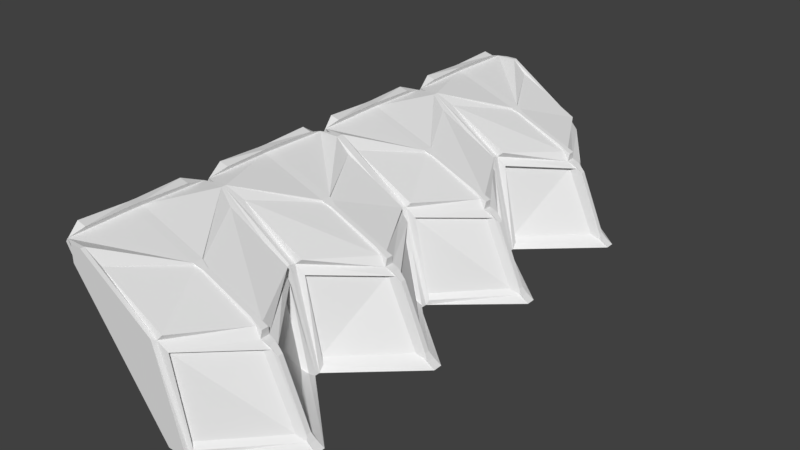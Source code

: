 # Source: 1st_wall_Kashyyyk.blend  (saved by Blender 2.78.0; exported with 4.5.12 LTS)
import bpy
from mathutils import Matrix  # noqa: F401  (used for matrix-valued properties, if any)

bpy.ops.wm.read_factory_settings(use_empty=True)
scene = bpy.context.scene
scene.name = 'Scene'

# ---- collections
col_collection_1 = bpy.data.collections.new('Collection 1'); scene.collection.children.link(col_collection_1)

# ---- materials (node trees are filled in below, after node groups)
mat_wall_002 = bpy.data.materials.new('Wall.002')
mat_wall_002.alpha_threshold = 0.0
mat_wall_002.use_transparent_shadow = False
mat_wall_002.roughness = 0.5

# ---- material node trees

# ---- world
world_world = bpy.data.worlds.new('World'); scene.world = world_world
world_world.color = (0.05088, 0.05088, 0.05088)
world_world.use_sun_shadow = False
world_world.sun_shadow_jitter_overblur = 0.0
world_world.cycles.sampling_method = 'MANUAL'

# ---- meshes
me_cube = bpy.data.meshes.new('Cube')
me_cube.from_pydata([(2.092, -3.308, -0.848), (2.572, -3.308, -1.874), (1.407, -2.428, -0.697), (1.66, -2.428, -1.874), (1.484, -4.355, -0.707), (1.731, -4.355, -1.861), (2.107, -3.466, -0.8551), (2.577, -3.466, -1.861), (-0.2584, -4.186, 0.3709), (-0.2575, -3.45, 0.343), (-0.2575, -3.303, 0.343), (-0.2584, -2.588, 0.3709), (-0.1109, -4.186, 0.3332), (-0.1099, -3.45, 0.3557), (-0.1099, -3.303, 0.3557), (-0.1109, -2.589, 0.3332), (-0.1849, -4.427, 0.2044), (-0.184, -3.45, 0.2269), (-0.184, -3.303, 0.2269), (-0.03589, -4.427, -0.05435), (-0.1849, -2.283, 0.2044), (0.7211, -3.45, -0.2571), (0.7211, -3.303, -0.2571), (-0.03588, -2.283, -0.05435), (1.072, -3.337, -0.1799), (1.866, -3.337, -0.5204), (1.072, -3.412, -0.1799), (1.866, -3.412, -0.5204), (0.9503, -3.323, -0.1471), (0.4312, -2.367, 0.08601), (1.96, -3.323, -0.605), (1.441, -2.367, -0.452), (0.9503, -3.425, -0.1471), (1.96, -3.425, -0.605), (1.441, -4.392, -0.4743), (0.4312, -4.392, 0.06375), (2.3, -3.413, -0.8909), (2.712, -3.413, -1.838), (2.3, -3.336, -0.8909), (2.712, -3.336, -1.838), (1.53, -4.395, -0.6709), (1.802, -4.395, -1.934), (2.213, -3.422, -0.8329), (2.727, -3.422, -1.934), (2.213, -3.327, -0.8329), (2.727, -3.327, -1.934), (1.478, -2.382, -0.6708), (1.749, -2.382, -1.934), (2.174, -3.437, -0.7806), (2.781, -3.437, -1.928), (2.174, -3.316, -0.7806), (2.781, -3.316, -1.928), (1.009, -3.323, -0.1447), (2.065, -3.323, -0.618), (1.009, -3.43, -0.1447), (2.065, -3.43, -0.618), (0.0, -4.485, 0.2587), (0.1825, -4.485, 0.2587), (-0.149, -4.427, 0.2587), (0.1825, -4.427, 0.2587), (-0.1481, -3.45, 0.2812), (0.9339, -3.45, -0.1083), (-0.1481, -3.303, 0.2812), (0.9339, -3.303, -0.1083), (-0.149, -2.283, 0.2587), (3.099e-06, -2.242, 0.2587), (0.1825, -2.283, 0.2587), (0.1825, -2.242, 0.2587), (0.0, -4.485, -2.384e-07), (1.347, -4.485, -0.5236), (1.456, -4.485, -2.011), (1.767, -4.485, -2.011), (7.153e-07, -4.427, -2.384e-07), (1.382, -4.427, -0.5458), (1.456, -4.427, -2.011), (1.767, -4.427, -2.011), (0.8073, -3.45, -0.2511), (2.051, -3.45, -0.7405), (2.263, -3.45, -2.019), (2.896, -3.45, -2.011), (0.8073, -3.303, -0.2511), (2.051, -3.303, -0.7405), (2.263, -3.303, -2.019), (2.896, -3.303, -2.011), (3.099e-06, -2.242, 0.0), (2.861e-06, -2.283, 0.0), (1.347, -2.343, -0.5352), (1.347, -2.242, -0.5066), (1.456, -2.242, -2.011), (1.456, -2.283, -2.011), (1.767, -2.283, -2.011), (1.767, -2.242, -2.011), (2.092, -1.177, -0.848), (2.572, -1.177, -1.874), (1.407, -2.057, -0.697), (1.66, -2.057, -1.874), (1.484, -0.1292, -0.707), (1.731, -0.1292, -1.861), (2.107, -1.018, -0.8551), (2.577, -1.018, -1.861), (-0.2584, -0.2983, 0.3709), (-0.2575, -1.034, 0.343), (-0.2575, -1.182, 0.343), (-0.2584, -1.896, 0.3709), (-0.1109, -0.2981, 0.3332), (-0.1099, -1.034, 0.3557), (-0.1099, -1.182, 0.3557), (-0.1109, -1.896, 0.3332), (-0.1849, -0.05793, 0.2044), (-0.184, -1.034, 0.2269), (-0.184, -1.182, 0.2269), (-0.03589, -0.05793, -0.05435), (-0.1849, -2.201, 0.2044), (0.7211, -1.034, -0.2571), (0.7211, -1.182, -0.2571), (-0.03588, -2.201, -0.05435), (1.072, -1.147, -0.1799), (1.866, -1.147, -0.5204), (1.072, -1.073, -0.1799), (1.866, -1.073, -0.5204), (0.9503, -1.161, -0.1471), (0.4312, -2.117, 0.08601), (1.96, -1.161, -0.605), (1.441, -2.117, -0.452), (0.9503, -1.059, -0.1471), (1.96, -1.059, -0.605), (1.441, -0.09295, -0.4743), (0.4312, -0.09295, 0.06375), (2.3, -1.071, -0.8909), (2.712, -1.071, -1.838), (2.3, -1.149, -0.8909), (2.712, -1.149, -1.838), (1.53, -0.08927, -0.6709), (1.802, -0.08927, -1.934), (2.213, -1.062, -0.8329), (2.727, -1.062, -1.934), (2.213, -1.158, -0.8329), (2.727, -1.158, -1.934), (1.478, -2.102, -0.6708), (1.749, -2.102, -1.934), (2.174, -1.048, -0.7806), (2.781, -1.048, -1.928), (2.174, -1.168, -0.7806), (2.781, -1.168, -1.928), (1.009, -1.162, -0.1447), (2.065, -1.162, -0.618), (1.009, -1.054, -0.1447), (2.065, -1.054, -0.618), (0.0, 0.0, 0.2587), (0.1825, 0.0, 0.2587), (-0.149, -0.0578, 0.2587), (0.1825, -0.0578, 0.2587), (-0.1481, -1.034, 0.2812), (0.9339, -1.034, -0.1083), (-0.1481, -1.182, 0.2812), (0.9339, -1.182, -0.1083), (-0.149, -2.201, 0.2587), (0.1825, -2.201, 0.2587), (0.0, 0.0, -2.384e-07), (1.347, 0.0, -0.5236), (1.456, 0.0, -2.011), (1.767, 0.0, -2.011), (7.153e-07, -0.0578, -2.384e-07), (1.382, -0.0578, -0.5458), (1.456, -0.0578, -2.011), (1.767, -0.0578, -2.011), (0.8073, -1.034, -0.2511), (2.051, -1.034, -0.7405), (2.263, -1.034, -2.019), (2.896, -1.034, -2.011), (0.8073, -1.182, -0.2511), (2.051, -1.182, -0.7405), (2.263, -1.182, -2.019), (2.896, -1.182, -2.011), (2.861e-06, -2.201, 0.0), (1.347, -2.141, -0.5352), (1.456, -2.201, -2.011), (1.767, -2.201, -2.011), (2.092, 3.308, -0.848), (2.572, 3.308, -1.874), (1.407, 2.428, -0.697), (1.66, 2.428, -1.874), (1.484, 4.355, -0.707), (1.731, 4.355, -1.861), (2.107, 3.466, -0.8551), (2.577, 3.466, -1.861), (-0.2584, 4.186, 0.3709), (-0.2575, 3.45, 0.343), (-0.2575, 3.303, 0.343), (-0.2584, 2.588, 0.3709), (-0.1109, 4.186, 0.3332), (-0.1099, 3.45, 0.3557), (-0.1099, 3.303, 0.3557), (-0.1109, 2.589, 0.3332), (-0.1849, 4.427, 0.2044), (-0.184, 3.45, 0.2269), (-0.184, 3.303, 0.2269), (-0.03589, 4.427, -0.05435), (-0.1849, 2.283, 0.2044), (0.7211, 3.45, -0.2571), (0.7211, 3.303, -0.2571), (-0.03588, 2.283, -0.05435), (1.072, 3.337, -0.1799), (1.866, 3.337, -0.5204), (1.072, 3.412, -0.1799), (1.866, 3.412, -0.5204), (0.9503, 3.323, -0.1471), (0.4312, 2.367, 0.08601), (1.96, 3.323, -0.605), (1.441, 2.367, -0.452), (0.9503, 3.425, -0.1471), (1.96, 3.425, -0.605), (1.441, 4.392, -0.4743), (0.4312, 4.392, 0.06375), (2.3, 3.413, -0.8909), (2.712, 3.413, -1.838), (2.3, 3.336, -0.8909), (2.712, 3.336, -1.838), (1.53, 4.395, -0.6709), (1.802, 4.395, -1.934), (2.213, 3.422, -0.8329), (2.727, 3.422, -1.934), (2.213, 3.327, -0.8329), (2.727, 3.327, -1.934), (1.478, 2.382, -0.6708), (1.749, 2.382, -1.934), (2.174, 3.437, -0.7806), (2.781, 3.437, -1.928), (2.174, 3.316, -0.7806), (2.781, 3.316, -1.928), (1.009, 3.323, -0.1447), (2.065, 3.323, -0.618), (1.009, 3.43, -0.1447), (2.065, 3.43, -0.618), (0.0, 4.485, 0.2587), (0.1825, 4.485, 0.2587), (-0.149, 4.427, 0.2587), (0.1825, 4.427, 0.2587), (-0.1481, 3.45, 0.2812), (0.9339, 3.45, -0.1083), (-0.1481, 3.303, 0.2812), (0.9339, 3.303, -0.1083), (-0.149, 2.283, 0.2587), (3.099e-06, 2.242, 0.2587), (0.1825, 2.283, 0.2587), (0.1825, 2.242, 0.2587), (0.0, 4.485, -2.384e-07), (1.347, 4.485, -0.5236), (1.456, 4.485, -2.011), (1.767, 4.485, -2.011), (7.153e-07, 4.427, -2.384e-07), (1.382, 4.427, -0.5458), (1.456, 4.427, -2.011), (1.767, 4.427, -2.011), (0.8073, 3.45, -0.2511), (2.051, 3.45, -0.7405), (2.263, 3.45, -2.019), (2.896, 3.45, -2.011), (0.8073, 3.303, -0.2511), (2.051, 3.303, -0.7405), (2.263, 3.303, -2.019), (2.896, 3.303, -2.011), (3.099e-06, 2.242, 0.0), (2.861e-06, 2.283, 0.0), (1.347, 2.343, -0.5352), (1.347, 2.242, -0.5066), (1.456, 2.242, -2.011), (1.456, 2.283, -2.011), (1.767, 2.283, -2.011), (1.767, 2.242, -2.011), (2.092, 1.177, -0.848), (2.572, 1.177, -1.874), (1.407, 2.057, -0.697), (1.66, 2.057, -1.874), (1.484, 0.1292, -0.707), (1.731, 0.1292, -1.861), (2.107, 1.018, -0.8551), (2.577, 1.018, -1.861), (-0.2584, 0.2983, 0.3709), (-0.2575, 1.034, 0.343), (-0.2575, 1.182, 0.343), (-0.2584, 1.896, 0.3709), (-0.1109, 0.2981, 0.3332), (-0.1099, 1.034, 0.3557), (-0.1099, 1.182, 0.3557), (-0.1109, 1.896, 0.3332), (-0.1849, 0.05793, 0.2044), (-0.184, 1.034, 0.2269), (-0.184, 1.182, 0.2269), (-0.03589, 0.05793, -0.05435), (-0.1849, 2.201, 0.2044), (0.7211, 1.034, -0.2571), (0.7211, 1.182, -0.2571), (-0.03588, 2.201, -0.05435), (1.072, 1.147, -0.1799), (1.866, 1.147, -0.5204), (1.072, 1.073, -0.1799), (1.866, 1.073, -0.5204), (0.9503, 1.161, -0.1471), (0.4312, 2.117, 0.08601), (1.96, 1.161, -0.605), (1.441, 2.117, -0.452), (0.9503, 1.059, -0.1471), (1.96, 1.059, -0.605), (1.441, 0.09295, -0.4743), (0.4312, 0.09295, 0.06375), (2.3, 1.071, -0.8909), (2.712, 1.071, -1.838), (2.3, 1.149, -0.8909), (2.712, 1.149, -1.838), (1.53, 0.08927, -0.6709), (1.802, 0.08927, -1.934), (2.213, 1.062, -0.8329), (2.727, 1.062, -1.934), (2.213, 1.158, -0.8329), (2.727, 1.158, -1.934), (1.478, 2.102, -0.6708), (1.749, 2.102, -1.934), (2.174, 1.048, -0.7806), (2.781, 1.048, -1.928), (2.174, 1.168, -0.7806), (2.781, 1.168, -1.928), (1.009, 1.162, -0.1447), (2.065, 1.162, -0.618), (1.009, 1.054, -0.1447), (2.065, 1.054, -0.618), (-0.149, 0.0578, 0.2587), (0.1825, 0.0578, 0.2587), (-0.1481, 1.034, 0.2812), (0.9339, 1.034, -0.1083), (-0.1481, 1.182, 0.2812), (0.9339, 1.182, -0.1083), (-0.149, 2.201, 0.2587), (0.1825, 2.201, 0.2587), (7.153e-07, 0.0578, -2.384e-07), (1.382, 0.0578, -0.5458), (1.456, 0.0578, -2.011), (1.767, 0.0578, -2.011), (0.8073, 1.034, -0.2511), (2.051, 1.034, -0.7405), (2.263, 1.034, -2.019), (2.896, 1.034, -2.011), (0.8073, 1.182, -0.2511), (2.051, 1.182, -0.7405), (2.263, 1.182, -2.019), (2.896, 1.182, -2.011), (2.861e-06, 2.201, 0.0), (1.347, 2.141, -0.5352), (1.456, 2.201, -2.011), (1.767, 2.201, -2.011)], [], [(44, 45, 1, 0), (45, 47, 3, 1), (47, 46, 2, 3), (3, 2, 0, 1), (40, 41, 5, 4), (42, 40, 4, 6), (43, 42, 6, 7), (7, 6, 4, 5), (62, 64, 15, 14), (17, 16, 8, 9), (60, 62, 14, 13), (16, 58, 12, 8), (64, 20, 11, 15), (14, 15, 11, 10), (13, 14, 10, 9), (12, 13, 9, 8), (20, 18, 10, 11), (85, 80, 22, 23), (58, 60, 13, 12), (64, 85, 23, 20), (76, 72, 19, 21), (22, 21, 17, 18), (21, 19, 16, 17), (23, 22, 18, 20), (53, 81, 30, 25), (59, 73, 34, 35), (86, 66, 29, 31), (63, 52, 24, 28), (81, 86, 31, 30), (52, 54, 26, 24), (61, 59, 35, 32), (30, 28, 24, 25), (27, 25, 24, 26), (30, 31, 29, 28), (34, 33, 32, 35), (32, 33, 27, 26), (75, 79, 43, 41), (83, 90, 47, 45), (50, 48, 36, 38), (79, 49, 37, 43), (86, 81, 44, 46), (73, 75, 41, 40), (51, 83, 45, 39), (42, 43, 37, 36), (45, 44, 38, 39), (39, 38, 36, 37), (41, 43, 7, 5), (46, 44, 0, 2), (81, 50, 38, 44), (81, 77, 48, 50), (90, 86, 46, 47), (49, 51, 39, 37), (77, 81, 53, 55), (77, 55, 27, 33), (63, 61, 54, 52), (55, 53, 25, 27), (80, 76, 21, 22), (69, 73, 59, 57), (72, 68, 56, 58), (72, 58, 16, 19), (73, 77, 33, 34), (87, 84, 65, 67), (18, 17, 9, 10), (61, 60, 58, 59), (59, 58, 56, 57), (66, 64, 62, 63), (63, 62, 60, 61), (67, 65, 64, 66), (74, 75, 71, 70), (72, 74, 70, 68), (75, 73, 69, 71), (71, 69, 68, 70), (77, 73, 40, 42), (84, 85, 64, 65), (78, 79, 75, 74), (66, 63, 28, 29), (82, 83, 79, 78), (80, 82, 78, 76), (79, 83, 51, 49), (76, 78, 74, 72), (85, 89, 82, 80), (86, 87, 67, 66), (89, 90, 83, 82), (54, 61, 32, 26), (87, 91, 88, 84), (89, 85, 84, 88), (48, 77, 42, 36), (91, 87, 86, 90), (68, 69, 57, 56), (91, 90, 89, 88), (136, 92, 93, 137), (137, 93, 95, 139), (139, 95, 94, 138), (95, 93, 92, 94), (132, 96, 97, 133), (134, 98, 96, 132), (135, 99, 98, 134), (99, 97, 96, 98), (154, 106, 107, 156), (109, 101, 100, 108), (152, 105, 106, 154), (108, 100, 104, 150), (156, 107, 103, 112), (106, 102, 103, 107), (105, 101, 102, 106), (104, 100, 101, 105), (112, 103, 102, 110), (174, 115, 114, 170), (150, 104, 105, 152), (156, 112, 115, 174), (166, 113, 111, 162), (114, 110, 109, 113), (113, 109, 108, 111), (115, 112, 110, 114), (145, 117, 122, 171), (151, 127, 126, 163), (175, 123, 121, 157), (155, 120, 116, 144), (171, 122, 123, 175), (144, 116, 118, 146), (153, 124, 127, 151), (122, 117, 116, 120), (119, 118, 116, 117), (122, 120, 121, 123), (126, 127, 124, 125), (124, 118, 119, 125), (165, 133, 135, 169), (173, 137, 139, 177), (142, 130, 128, 140), (169, 135, 129, 141), (175, 138, 136, 171), (163, 132, 133, 165), (143, 131, 137, 173), (134, 128, 129, 135), (137, 131, 130, 136), (131, 129, 128, 130), (133, 97, 99, 135), (138, 94, 92, 136), (171, 136, 130, 142), (171, 142, 140, 167), (177, 139, 138, 175), (141, 129, 131, 143), (167, 147, 145, 171), (167, 125, 119, 147), (155, 144, 146, 153), (147, 119, 117, 145), (170, 114, 113, 166), (159, 149, 151, 163), (162, 150, 148, 158), (162, 111, 108, 150), (163, 126, 125, 167), (110, 102, 101, 109), (153, 151, 150, 152), (151, 149, 148, 150), (157, 155, 154, 156), (155, 153, 152, 154), (67, 157, 156, 65), (164, 160, 161, 165), (162, 158, 160, 164), (165, 161, 159, 163), (161, 160, 158, 159), (167, 134, 132, 163), (84, 65, 156, 174), (168, 164, 165, 169), (157, 121, 120, 155), (172, 168, 169, 173), (170, 166, 168, 172), (169, 141, 143, 173), (166, 162, 164, 168), (174, 170, 172, 176), (175, 157, 67, 87), (176, 172, 173, 177), (146, 118, 124, 153), (176, 88, 84, 174), (140, 128, 134, 167), (91, 177, 175, 87), (158, 148, 149, 159), (91, 88, 176, 177), (222, 178, 179, 223), (223, 179, 181, 225), (225, 181, 180, 224), (181, 179, 178, 180), (218, 182, 183, 219), (220, 184, 182, 218), (221, 185, 184, 220), (185, 183, 182, 184), (240, 192, 193, 242), (195, 187, 186, 194), (238, 191, 192, 240), (194, 186, 190, 236), (242, 193, 189, 198), (192, 188, 189, 193), (191, 187, 188, 192), (190, 186, 187, 191), (198, 189, 188, 196), (263, 201, 200, 258), (236, 190, 191, 238), (242, 198, 201, 263), (254, 199, 197, 250), (200, 196, 195, 199), (199, 195, 194, 197), (201, 198, 196, 200), (231, 203, 208, 259), (237, 213, 212, 251), (264, 209, 207, 244), (241, 206, 202, 230), (259, 208, 209, 264), (230, 202, 204, 232), (239, 210, 213, 237), (208, 203, 202, 206), (205, 204, 202, 203), (208, 206, 207, 209), (212, 213, 210, 211), (210, 204, 205, 211), (253, 219, 221, 257), (261, 223, 225, 268), (228, 216, 214, 226), (257, 221, 215, 227), (264, 224, 222, 259), (251, 218, 219, 253), (229, 217, 223, 261), (220, 214, 215, 221), (223, 217, 216, 222), (217, 215, 214, 216), (219, 183, 185, 221), (224, 180, 178, 222), (259, 222, 216, 228), (259, 228, 226, 255), (268, 225, 224, 264), (227, 215, 217, 229), (255, 233, 231, 259), (255, 211, 205, 233), (241, 230, 232, 239), (233, 205, 203, 231), (258, 200, 199, 254), (247, 235, 237, 251), (250, 236, 234, 246), (250, 197, 194, 236), (251, 212, 211, 255), (265, 245, 243, 262), (196, 188, 187, 195), (239, 237, 236, 238), (237, 235, 234, 236), (244, 241, 240, 242), (241, 239, 238, 240), (245, 244, 242, 243), (252, 248, 249, 253), (250, 246, 248, 252), (253, 249, 247, 251), (249, 248, 246, 247), (255, 220, 218, 251), (262, 243, 242, 263), (256, 252, 253, 257), (244, 207, 206, 241), (260, 256, 257, 261), (258, 254, 256, 260), (257, 227, 229, 261), (254, 250, 252, 256), (263, 258, 260, 267), (264, 244, 245, 265), (267, 260, 261, 268), (232, 204, 210, 239), (265, 262, 266, 269), (267, 266, 262, 263), (226, 214, 220, 255), (269, 268, 264, 265), (246, 234, 235, 247), (269, 266, 267, 268), (314, 315, 271, 270), (315, 317, 273, 271), (317, 316, 272, 273), (273, 272, 270, 271), (310, 311, 275, 274), (312, 310, 274, 276), (313, 312, 276, 277), (277, 276, 274, 275), (330, 332, 285, 284), (287, 286, 278, 279), (328, 330, 284, 283), (286, 326, 282, 278), (332, 290, 281, 285), (284, 285, 281, 280), (283, 284, 280, 279), (282, 283, 279, 278), (290, 288, 280, 281), (346, 342, 292, 293), (326, 328, 283, 282), (332, 346, 293, 290), (338, 334, 289, 291), (292, 291, 287, 288), (291, 289, 286, 287), (293, 292, 288, 290), (323, 343, 300, 295), (327, 335, 304, 305), (347, 333, 299, 301), (331, 322, 294, 298), (343, 347, 301, 300), (322, 324, 296, 294), (329, 327, 305, 302), (300, 298, 294, 295), (297, 295, 294, 296), (300, 301, 299, 298), (304, 303, 302, 305), (302, 303, 297, 296), (337, 341, 313, 311), (345, 349, 317, 315), (320, 318, 306, 308), (341, 319, 307, 313), (347, 343, 314, 316), (335, 337, 311, 310), (321, 345, 315, 309), (312, 313, 307, 306), (315, 314, 308, 309), (309, 308, 306, 307), (311, 313, 277, 275), (316, 314, 270, 272), (343, 320, 308, 314), (343, 339, 318, 320), (349, 347, 316, 317), (319, 321, 309, 307), (339, 343, 323, 325), (339, 325, 297, 303), (331, 329, 324, 322), (325, 323, 295, 297), (342, 338, 291, 292), (159, 335, 327, 149), (334, 158, 148, 326), (334, 326, 286, 289), (335, 339, 303, 304), (288, 287, 279, 280), (329, 328, 326, 327), (327, 326, 148, 149), (333, 332, 330, 331), (331, 330, 328, 329), (245, 243, 332, 333), (336, 337, 161, 160), (334, 336, 160, 158), (337, 335, 159, 161), (339, 335, 310, 312), (262, 346, 332, 243), (340, 341, 337, 336), (333, 331, 298, 299), (344, 345, 341, 340), (342, 344, 340, 338), (341, 345, 321, 319), (338, 340, 336, 334), (346, 348, 344, 342), (347, 265, 245, 333), (348, 349, 345, 344), (324, 329, 302, 296), (348, 346, 262, 266), (318, 339, 312, 306), (269, 265, 347, 349), (269, 349, 348, 266)])
_uv = me_cube.uv_layers.new(name='UVMap')
_uv.uv.foreach_set('vector', [0.154, 0.5348, 0.1469, 0.4822, 0.152, 0.4863, 0.1597, 0.5338, 0.1469, 0.4822, 0.2208, 0.4759, 0.2167, 0.4835, 0.152, 0.4863, 0.2208, 0.4759, 0.2184, 0.5669, 0.2122, 0.5572, 0.2167, 0.4835, 0.2167, 0.4835, 0.2122, 0.5572, 0.1597, 0.5338, 0.152, 0.4863, 0.09554, 0.5696, 0.07385, 0.4999, 0.07854, 0.5051, 0.09772, 0.5634, 0.1477, 0.5355, 0.09554, 0.5696, 0.09772, 0.5634, 0.1422, 0.5357, 0.1406, 0.4831, 0.1477, 0.5355, 0.1422, 0.5357, 0.1368, 0.4886, 0.1368, 0.4886, 0.1422, 0.5357, 0.09772, 0.5634, 0.07854, 0.5051, 0.1511, 0.6862, 0.1991, 0.6998, 0.1813, 0.6976, 0.1506, 0.691, 0.1408, 0.7079, 0.08307, 0.7015, 0.1083, 0.6988, 0.1415, 0.6993, 0.1423, 0.6856, 0.1511, 0.6862, 0.1506, 0.691, 0.1421, 0.6905, 0.08307, 0.7015, 0.08034, 0.6938, 0.1073, 0.6935, 0.1083, 0.6988, 0.1991, 0.6998, 0.1981, 0.7038, 0.1803, 0.7015, 0.1813, 0.6976, 0.1506, 0.691, 0.1813, 0.6976, 0.1803, 0.7015, 0.1502, 0.6997, 0.1421, 0.6905, 0.1506, 0.691, 0.1502, 0.6997, 0.1415, 0.6993, 0.1073, 0.6935, 0.1421, 0.6905, 0.1415, 0.6993, 0.1083, 0.6988, 0.1981, 0.7038, 0.1501, 0.7082, 0.1502, 0.6997, 0.1803, 0.7015, 0.2087, 0.7189, 0.1494, 0.7891, 0.1491, 0.7833, 0.2033, 0.7188, 0.08034, 0.6938, 0.1423, 0.6856, 0.1421, 0.6905, 0.1073, 0.6935, 0.1991, 0.6998, 0.2087, 0.7189, 0.2033, 0.7188, 0.1981, 0.7038, 0.1383, 0.7892, 0.07653, 0.7203, 0.0817, 0.7195, 0.139, 0.7829, 0.1491, 0.7833, 0.139, 0.7829, 0.1408, 0.7079, 0.1501, 0.7082, 0.139, 0.7829, 0.0817, 0.7195, 0.08307, 0.7015, 0.1408, 0.7079, 0.2033, 0.7188, 0.1491, 0.7833, 0.1501, 0.7082, 0.1981, 0.7038, 0.1538, 0.5504, 0.1571, 0.5435, 0.1558, 0.5543, 0.1539, 0.5605, 0.08538, 0.6706, 0.09276, 0.5797, 0.09841, 0.5809, 0.08931, 0.6519, 0.2238, 0.5792, 0.2134, 0.6835, 0.2109, 0.664, 0.2142, 0.5806, 0.1553, 0.6175, 0.1544, 0.6134, 0.1543, 0.6094, 0.1558, 0.6151, 0.1571, 0.5435, 0.2238, 0.5792, 0.2142, 0.5806, 0.1558, 0.5543, 0.1544, 0.6134, 0.1493, 0.6132, 0.1494, 0.6091, 0.1543, 0.6094, 0.1481, 0.617, 0.08538, 0.6706, 0.08931, 0.6519, 0.1479, 0.6147, 0.1558, 0.5543, 0.1558, 0.6151, 0.1543, 0.6094, 0.1539, 0.5605, 0.15, 0.5605, 0.1539, 0.5605, 0.1543, 0.6094, 0.1494, 0.6091, 0.1558, 0.5543, 0.2142, 0.5806, 0.2109, 0.664, 0.1558, 0.6151, 0.09841, 0.5809, 0.148, 0.5541, 0.1479, 0.6147, 0.08931, 0.6519, 0.1479, 0.6147, 0.148, 0.5541, 0.15, 0.5605, 0.1494, 0.6091, 0.06967, 0.4966, 0.1415, 0.4782, 0.1406, 0.4831, 0.07385, 0.4999, 0.1445, 0.4775, 0.2268, 0.4681, 0.2208, 0.4759, 0.1469, 0.4822, 0.1541, 0.5379, 0.1482, 0.5383, 0.1488, 0.5308, 0.1517, 0.5303, 0.1415, 0.4782, 0.1418, 0.4819, 0.1424, 0.4865, 0.1406, 0.4831, 0.2238, 0.5792, 0.1571, 0.5435, 0.154, 0.5348, 0.2184, 0.5669, 0.09276, 0.5797, 0.06967, 0.4966, 0.07385, 0.4999, 0.09554, 0.5696, 0.1454, 0.4813, 0.1445, 0.4775, 0.1469, 0.4822, 0.1462, 0.4858, 0.1477, 0.5355, 0.1406, 0.4831, 0.1424, 0.4865, 0.1488, 0.5308, 0.1469, 0.4822, 0.154, 0.5348, 0.1517, 0.5303, 0.1462, 0.4858, 0.1462, 0.4858, 0.1517, 0.5303, 0.1488, 0.5308, 0.1424, 0.4865, 0.07385, 0.4999, 0.1406, 0.4831, 0.1368, 0.4886, 0.07854, 0.5051, 0.2184, 0.5669, 0.154, 0.5348, 0.1597, 0.5338, 0.2122, 0.5572, 0.1571, 0.5435, 0.1541, 0.5379, 0.1517, 0.5303, 0.154, 0.5348, 0.1571, 0.5435, 0.1463, 0.5449, 0.1482, 0.5383, 0.1541, 0.5379, 0.2268, 0.4681, 0.2238, 0.5792, 0.2184, 0.5669, 0.2208, 0.4759, 0.1418, 0.4819, 0.1454, 0.4813, 0.1462, 0.4858, 0.1424, 0.4865, 0.1463, 0.5449, 0.1571, 0.5435, 0.1538, 0.5504, 0.1499, 0.55, 0.1463, 0.5449, 0.1499, 0.55, 0.15, 0.5605, 0.148, 0.5541, 0.1553, 0.6175, 0.1481, 0.617, 0.1493, 0.6132, 0.1544, 0.6134, 0.1499, 0.55, 0.1538, 0.5504, 0.1539, 0.5605, 0.15, 0.5605, 0.1494, 0.7891, 0.1383, 0.7892, 0.139, 0.7829, 0.1491, 0.7833, 0.08863, 0.5828, 0.09276, 0.5797, 0.08538, 0.6706, 0.08151, 0.6699, 0.05657, 0.6815, 0.05769, 0.6763, 0.07885, 0.6816, 0.08034, 0.6938, 0.07653, 0.7203, 0.08034, 0.6938, 0.08307, 0.7015, 0.0817, 0.7195, 0.09276, 0.5797, 0.1463, 0.5449, 0.148, 0.5541, 0.09841, 0.5809, 0.2215, 0.3203, 0.271, 0.395, 0.2615, 0.4081, 0.2523, 0.4014, 0.1501, 0.7082, 0.1408, 0.7079, 0.1415, 0.6993, 0.1502, 0.6997, 0.1481, 0.617, 0.1423, 0.6856, 0.08034, 0.6938, 0.08538, 0.6706, 0.08538, 0.6706, 0.08034, 0.6938, 0.07885, 0.6816, 0.08151, 0.6699, 0.2134, 0.6835, 0.1991, 0.6998, 0.1511, 0.6862, 0.1553, 0.6175, 0.1553, 0.6175, 0.1511, 0.6862, 0.1423, 0.6856, 0.1481, 0.617, 0.2162, 0.6848, 0.2072, 0.6951, 0.1991, 0.6998, 0.2134, 0.6835, 0.04611, 0.489, 0.06967, 0.4966, 0.06719, 0.4994, 0.04446, 0.4951, 0.07653, 0.7203, 0.04676, 0.91, 0.04235, 0.9093, 0.07211, 0.7196, 0.06967, 0.4966, 0.09276, 0.5797, 0.08863, 0.5828, 0.06719, 0.4994, 0.06719, 0.4994, 0.08863, 0.5828, 0.05769, 0.6763, 0.04446, 0.4951, 0.1463, 0.5449, 0.09276, 0.5797, 0.09554, 0.5696, 0.1477, 0.5355, 0.2122, 0.7181, 0.2087, 0.7189, 0.1991, 0.6998, 0.2072, 0.6951, 0.1332, 0.4555, 0.1415, 0.4782, 0.06967, 0.4966, 0.04611, 0.489, 0.2134, 0.6835, 0.1553, 0.6175, 0.1558, 0.6151, 0.2109, 0.664, 0.1417, 0.4533, 0.1445, 0.4775, 0.1415, 0.4782, 0.1332, 0.4555, 0.1494, 0.7891, 0.1495, 0.9556, 0.1385, 0.9556, 0.1383, 0.7892, 0.1415, 0.4782, 0.1445, 0.4775, 0.1454, 0.4813, 0.1418, 0.4819, 0.1383, 0.7892, 0.1385, 0.9556, 0.04676, 0.91, 0.07653, 0.7203, 0.2087, 0.7189, 0.2437, 0.9093, 0.1495, 0.9556, 0.1494, 0.7891, 0.2238, 0.5792, 0.2313, 0.5814, 0.2162, 0.6848, 0.2134, 0.6835, 0.2367, 0.4495, 0.2268, 0.4681, 0.1445, 0.4775, 0.1417, 0.4533, 0.1493, 0.6132, 0.1481, 0.617, 0.1479, 0.6147, 0.1494, 0.6091, 0.2215, 0.3203, 0.2552, 0.2292, 0.271, 0.2405, 0.271, 0.395, 0.2437, 0.9093, 0.2087, 0.7189, 0.2122, 0.7181, 0.2462, 0.9088, 0.1482, 0.5383, 0.1463, 0.5449, 0.1477, 0.5355, 0.1488, 0.5308, 0.2295, 0.4687, 0.2313, 0.5814, 0.2238, 0.5792, 0.2268, 0.4681, 0.05769, 0.6763, 0.08863, 0.5828, 0.08151, 0.6699, 0.07885, 0.6816, 0.2295, 0.4687, 0.2268, 0.4681, 0.2367, 0.4495, 0.2387, 0.4505, 0.3874, 0.5436, 0.3811, 0.543, 0.3838, 0.4903, 0.3888, 0.4853, 0.3888, 0.4853, 0.3838, 0.4903, 0.3155, 0.4952, 0.3106, 0.4878, 0.3106, 0.4878, 0.3155, 0.4952, 0.3262, 0.5721, 0.3204, 0.5828, 0.3155, 0.4952, 0.3838, 0.4903, 0.3811, 0.543, 0.3262, 0.5721, 0.459, 0.5811, 0.4554, 0.5734, 0.4718, 0.4968, 0.477, 0.4896, 0.3945, 0.544, 0.4007, 0.5437, 0.4554, 0.5734, 0.459, 0.5811, 0.3957, 0.4854, 0.4007, 0.4907, 0.4007, 0.5437, 0.3945, 0.544, 0.4007, 0.4907, 0.4718, 0.4968, 0.4554, 0.5734, 0.4007, 0.5437, 0.3856, 0.705, 0.3858, 0.7095, 0.3567, 0.7148, 0.3397, 0.7164, 0.3941, 0.7256, 0.3938, 0.7177, 0.4226, 0.7189, 0.4386, 0.7211, 0.3941, 0.705, 0.3938, 0.7095, 0.3858, 0.7095, 0.3856, 0.705, 0.4386, 0.7211, 0.4226, 0.7189, 0.4235, 0.7152, 0.4394, 0.7166, 0.3397, 0.7164, 0.3567, 0.7148, 0.3575, 0.7185, 0.3406, 0.7203, 0.3858, 0.7095, 0.3858, 0.7177, 0.3575, 0.7185, 0.3567, 0.7148, 0.3938, 0.7095, 0.3938, 0.7177, 0.3858, 0.7177, 0.3858, 0.7095, 0.4235, 0.7152, 0.4226, 0.7189, 0.3938, 0.7177, 0.3938, 0.7095, 0.3406, 0.7203, 0.3575, 0.7185, 0.3858, 0.7177, 0.3855, 0.7256, 0.3302, 0.7343, 0.3353, 0.7344, 0.3852, 0.7961, 0.3847, 0.8014, 0.4394, 0.7166, 0.4235, 0.7152, 0.3938, 0.7095, 0.3941, 0.705, 0.3397, 0.7164, 0.3406, 0.7203, 0.3353, 0.7344, 0.3302, 0.7343, 0.3948, 0.8014, 0.3943, 0.7961, 0.4434, 0.7353, 0.4484, 0.7354, 0.3852, 0.7961, 0.3855, 0.7256, 0.3941, 0.7256, 0.3943, 0.7961, 0.3943, 0.7961, 0.3941, 0.7256, 0.4386, 0.7211, 0.4434, 0.7353, 0.3353, 0.7344, 0.3406, 0.7203, 0.3855, 0.7256, 0.3852, 0.7961, 0.3884, 0.5607, 0.3882, 0.5723, 0.3861, 0.5653, 0.3843, 0.5544, 0.4519, 0.6999, 0.4515, 0.6796, 0.4564, 0.5955, 0.4638, 0.5943, 0.3158, 0.5957, 0.3256, 0.5969, 0.3287, 0.6811, 0.3262, 0.7004, 0.3864, 0.6347, 0.3859, 0.6323, 0.3875, 0.6261, 0.3874, 0.6304, 0.3843, 0.5544, 0.3861, 0.5653, 0.3256, 0.5969, 0.3158, 0.5957, 0.3874, 0.6304, 0.3875, 0.6261, 0.3928, 0.6259, 0.3929, 0.6304, 0.394, 0.6345, 0.3944, 0.6321, 0.4515, 0.6796, 0.4519, 0.6999, 0.3861, 0.5653, 0.3882, 0.5723, 0.3875, 0.6261, 0.3859, 0.6323, 0.3926, 0.5723, 0.3928, 0.6259, 0.3875, 0.6261, 0.3882, 0.5723, 0.3861, 0.5653, 0.3859, 0.6323, 0.3287, 0.6811, 0.3256, 0.5969, 0.4564, 0.5955, 0.4515, 0.6796, 0.3944, 0.6321, 0.3949, 0.5654, 0.3944, 0.6321, 0.3928, 0.6259, 0.3926, 0.5723, 0.3949, 0.5654, 0.4818, 0.4846, 0.477, 0.4896, 0.3957, 0.4854, 0.3939, 0.4803, 0.3906, 0.4801, 0.3888, 0.4853, 0.3106, 0.4878, 0.3038, 0.4804, 0.3876, 0.5469, 0.3894, 0.5384, 0.3927, 0.5387, 0.3942, 0.5474, 0.3939, 0.4803, 0.3957, 0.4854, 0.3942, 0.4894, 0.3942, 0.4843, 0.3158, 0.5957, 0.3204, 0.5828, 0.3874, 0.5436, 0.3843, 0.5544, 0.4638, 0.5943, 0.459, 0.5811, 0.477, 0.4896, 0.4818, 0.4846, 0.3902, 0.4842, 0.39, 0.4891, 0.3888, 0.4853, 0.3906, 0.4801, 0.3945, 0.544, 0.3927, 0.5387, 0.3942, 0.4894, 0.3957, 0.4854, 0.3888, 0.4853, 0.39, 0.4891, 0.3894, 0.5384, 0.3874, 0.5436, 0.39, 0.4891, 0.3942, 0.4894, 0.3927, 0.5387, 0.3894, 0.5384, 0.477, 0.4896, 0.4718, 0.4968, 0.4007, 0.4907, 0.3957, 0.4854, 0.3204, 0.5828, 0.3262, 0.5721, 0.3811, 0.543, 0.3874, 0.5436, 0.3843, 0.5544, 0.3874, 0.5436, 0.3894, 0.5384, 0.3876, 0.5469, 0.3843, 0.5544, 0.3876, 0.5469, 0.3942, 0.5474, 0.3966, 0.5538, 0.3038, 0.4804, 0.3106, 0.4878, 0.3204, 0.5828, 0.3158, 0.5957, 0.3942, 0.4843, 0.3942, 0.4894, 0.39, 0.4891, 0.3902, 0.4842, 0.3966, 0.5538, 0.3928, 0.561, 0.3884, 0.5607, 0.3843, 0.5544, 0.3966, 0.5538, 0.3949, 0.5654, 0.3926, 0.5723, 0.3928, 0.561, 0.3864, 0.6347, 0.3874, 0.6304, 0.3929, 0.6304, 0.394, 0.6345, 0.3928, 0.561, 0.3926, 0.5723, 0.3882, 0.5723, 0.3884, 0.5607, 0.3847, 0.8014, 0.3852, 0.7961, 0.3943, 0.7961, 0.3948, 0.8014, 0.4678, 0.5977, 0.4558, 0.7015, 0.4519, 0.6999, 0.4638, 0.5943, 0.4484, 0.7354, 0.4394, 0.7166, 0.4478, 0.7124, 0.4529, 0.7343, 0.4484, 0.7354, 0.4434, 0.7353, 0.4386, 0.7211, 0.4394, 0.7166, 0.4638, 0.5943, 0.4564, 0.5955, 0.3949, 0.5654, 0.3966, 0.5538, 0.3855, 0.7256, 0.3858, 0.7177, 0.3938, 0.7177, 0.3941, 0.7256, 0.394, 0.6345, 0.4519, 0.6999, 0.4394, 0.7166, 0.3941, 0.705, 0.4519, 0.6999, 0.4558, 0.7015, 0.4478, 0.7124, 0.4394, 0.7166, 0.3262, 0.7004, 0.3864, 0.6347, 0.3856, 0.705, 0.3397, 0.7164, 0.3864, 0.6347, 0.394, 0.6345, 0.3941, 0.705, 0.3856, 0.705, 0.3235, 0.7017, 0.3262, 0.7004, 0.3397, 0.7164, 0.332, 0.7118, 0.4954, 0.4666, 0.4986, 0.469, 0.4855, 0.4862, 0.4818, 0.4846, 0.4484, 0.7354, 0.4529, 0.7343, 0.4847, 0.9145, 0.4805, 0.9152, 0.4818, 0.4846, 0.4855, 0.4862, 0.4678, 0.5977, 0.4638, 0.5943, 0.5056, 0.2167, 0.5214, 0.228, 0.5214, 0.3825, 0.4726, 0.307, 0.3966, 0.5538, 0.3945, 0.544, 0.459, 0.5811, 0.4638, 0.5943, 0.327, 0.7336, 0.332, 0.7118, 0.3397, 0.7164, 0.3302, 0.7343, 0.3981, 0.4572, 0.4954, 0.4666, 0.4818, 0.4846, 0.3939, 0.4803, 0.3262, 0.7004, 0.3287, 0.6811, 0.3859, 0.6323, 0.3864, 0.6347, 0.3897, 0.4564, 0.3981, 0.4572, 0.3939, 0.4803, 0.3906, 0.4801, 0.3847, 0.8014, 0.3948, 0.8014, 0.3941, 0.9565, 0.3838, 0.9565, 0.3939, 0.4803, 0.3942, 0.4843, 0.3902, 0.4842, 0.3906, 0.4801, 0.3948, 0.8014, 0.4484, 0.7354, 0.4805, 0.9152, 0.3941, 0.9565, 0.3302, 0.7343, 0.3847, 0.8014, 0.3838, 0.9565, 0.2957, 0.9128, 0.3158, 0.5957, 0.3262, 0.7004, 0.3235, 0.7017, 0.3083, 0.5983, 0.2917, 0.4622, 0.3897, 0.4564, 0.3906, 0.4801, 0.3038, 0.4804, 0.3929, 0.6304, 0.3928, 0.6259, 0.3944, 0.6321, 0.394, 0.6345, 0.2957, 0.9128, 0.2933, 0.9123, 0.327, 0.7336, 0.3302, 0.7343, 0.3942, 0.5474, 0.3927, 0.5387, 0.3945, 0.544, 0.3966, 0.5538, 0.3011, 0.4813, 0.3038, 0.4804, 0.3158, 0.5957, 0.3083, 0.5983, 0.5214, 0.3825, 0.5119, 0.3956, 0.5027, 0.3889, 0.4726, 0.307, 0.3011, 0.4813, 0.2898, 0.4635, 0.2917, 0.4622, 0.3038, 0.4804, 0.8618, 0.5323, 0.8559, 0.5315, 0.8622, 0.4812, 0.8675, 0.4766, 0.8675, 0.4766, 0.8622, 0.4812, 0.7937, 0.4813, 0.7889, 0.4734, 0.7889, 0.4734, 0.7937, 0.4813, 0.8027, 0.5587, 0.7968, 0.5692, 0.7937, 0.4813, 0.8622, 0.4812, 0.8559, 0.5315, 0.8027, 0.5587, 0.9224, 0.5667, 0.9202, 0.5604, 0.9413, 0.4993, 0.9464, 0.4937, 0.8685, 0.5328, 0.8742, 0.5329, 0.9202, 0.5604, 0.9224, 0.5667, 0.8741, 0.4773, 0.8784, 0.4831, 0.8742, 0.5329, 0.8685, 0.5328, 0.8784, 0.4831, 0.9413, 0.4993, 0.9202, 0.5604, 0.8742, 0.5329, 0.8747, 0.6879, 0.8757, 0.6925, 0.8455, 0.7011, 0.8282, 0.7043, 0.8873, 0.7092, 0.8857, 0.7, 0.9201, 0.6927, 0.9452, 0.6886, 0.8833, 0.6864, 0.8841, 0.6912, 0.8757, 0.6925, 0.8747, 0.6879, 0.9452, 0.6886, 0.9201, 0.6927, 0.9199, 0.6879, 0.9407, 0.6832, 0.8282, 0.7043, 0.8455, 0.7011, 0.8467, 0.7049, 0.8295, 0.7081, 0.8757, 0.6925, 0.8769, 0.7012, 0.8467, 0.7049, 0.8455, 0.7011, 0.8841, 0.6912, 0.8857, 0.7, 0.8769, 0.7012, 0.8757, 0.6925, 0.9199, 0.6879, 0.9201, 0.6927, 0.8857, 0.7, 0.8841, 0.6912, 0.8295, 0.7081, 0.8467, 0.7049, 0.8769, 0.7012, 0.8777, 0.7098, 0.8203, 0.7231, 0.8254, 0.7228, 0.8787, 0.7786, 0.8786, 0.784, 0.9407, 0.6832, 0.9199, 0.6879, 0.8841, 0.6912, 0.8833, 0.6864, 0.8282, 0.7043, 0.8295, 0.7081, 0.8254, 0.7228, 0.8203, 0.7231, 0.889, 0.7839, 0.8883, 0.7779, 0.9533, 0.7088, 0.9561, 0.7129, 0.8787, 0.7786, 0.8777, 0.7098, 0.8873, 0.7092, 0.8883, 0.7779, 0.8883, 0.7779, 0.8873, 0.7092, 0.9452, 0.6886, 0.9533, 0.7088, 0.8254, 0.7228, 0.8295, 0.7081, 0.8777, 0.7098, 0.8787, 0.7786, 0.8627, 0.5485, 0.8631, 0.5589, 0.8608, 0.5526, 0.8589, 0.5415, 0.9343, 0.6625, 0.9303, 0.6457, 0.9197, 0.5782, 0.9252, 0.5768, 0.7918, 0.5823, 0.802, 0.5831, 0.8133, 0.6689, 0.8126, 0.6891, 0.8649, 0.6171, 0.8641, 0.6148, 0.8653, 0.6088, 0.8655, 0.6129, 0.8589, 0.5415, 0.8608, 0.5526, 0.802, 0.5831, 0.7918, 0.5823, 0.8655, 0.6129, 0.8653, 0.6088, 0.8703, 0.6083, 0.8706, 0.6125, 0.872, 0.6161, 0.8721, 0.6139, 0.9303, 0.6457, 0.9343, 0.6625, 0.8608, 0.5526, 0.8631, 0.5589, 0.8653, 0.6088, 0.8641, 0.6148, 0.8672, 0.5586, 0.8703, 0.6083, 0.8653, 0.6088, 0.8631, 0.5589, 0.8608, 0.5526, 0.8641, 0.6148, 0.8133, 0.6689, 0.802, 0.5831, 0.9197, 0.5782, 0.9303, 0.6457, 0.8721, 0.6139, 0.8689, 0.552, 0.8721, 0.6139, 0.8703, 0.6083, 0.8672, 0.5586, 0.8689, 0.552, 0.951, 0.4901, 0.9464, 0.4937, 0.8741, 0.4773, 0.8731, 0.4722, 0.8698, 0.4715, 0.8675, 0.4766, 0.7889, 0.4734, 0.782, 0.4654, 0.8618, 0.5355, 0.8641, 0.5274, 0.8671, 0.5279, 0.868, 0.5358, 0.8731, 0.4722, 0.8741, 0.4773, 0.8724, 0.481, 0.8728, 0.4761, 0.7918, 0.5823, 0.7968, 0.5692, 0.8618, 0.5323, 0.8589, 0.5415, 0.9252, 0.5768, 0.9224, 0.5667, 0.9464, 0.4937, 0.951, 0.4901, 0.869, 0.4756, 0.8684, 0.4803, 0.8675, 0.4766, 0.8698, 0.4715, 0.8685, 0.5328, 0.8671, 0.5279, 0.8724, 0.481, 0.8741, 0.4773, 0.8675, 0.4766, 0.8684, 0.4803, 0.8641, 0.5274, 0.8618, 0.5323, 0.8684, 0.4803, 0.8724, 0.481, 0.8671, 0.5279, 0.8641, 0.5274, 0.9464, 0.4937, 0.9413, 0.4993, 0.8784, 0.4831, 0.8741, 0.4773, 0.7968, 0.5692, 0.8027, 0.5587, 0.8559, 0.5315, 0.8618, 0.5323, 0.8589, 0.5415, 0.8618, 0.5323, 0.8641, 0.5274, 0.8618, 0.5355, 0.8589, 0.5415, 0.8618, 0.5355, 0.868, 0.5358, 0.8702, 0.5425, 0.782, 0.4654, 0.7889, 0.4734, 0.7968, 0.5692, 0.7918, 0.5823, 0.8728, 0.4761, 0.8724, 0.481, 0.8684, 0.4803, 0.869, 0.4756, 0.8702, 0.5425, 0.8667, 0.5479, 0.8627, 0.5485, 0.8589, 0.5415, 0.8702, 0.5425, 0.8689, 0.552, 0.8672, 0.5586, 0.8667, 0.5479, 0.8649, 0.6171, 0.8655, 0.6129, 0.8706, 0.6125, 0.872, 0.6161, 0.8667, 0.5479, 0.8672, 0.5586, 0.8631, 0.5589, 0.8627, 0.5485, 0.8786, 0.784, 0.8787, 0.7786, 0.8883, 0.7779, 0.889, 0.7839, 0.9293, 0.58, 0.9379, 0.6617, 0.9343, 0.6625, 0.9252, 0.5768, 0.9639, 0.6684, 0.9407, 0.6832, 0.9413, 0.6725, 0.9598, 0.6647, 0.9639, 0.6684, 0.9697, 0.6715, 0.9452, 0.6886, 0.9407, 0.6832, 0.9252, 0.5768, 0.9197, 0.5782, 0.8689, 0.552, 0.8702, 0.5425, 0.7879, 0.3203, 0.7571, 0.4014, 0.7479, 0.4081, 0.7385, 0.395, 0.8777, 0.7098, 0.8769, 0.7012, 0.8857, 0.7, 0.8873, 0.7092, 0.872, 0.6161, 0.9343, 0.6625, 0.9407, 0.6832, 0.8833, 0.6864, 0.9343, 0.6625, 0.9379, 0.6617, 0.9413, 0.6725, 0.9407, 0.6832, 0.8126, 0.6891, 0.8649, 0.6171, 0.8747, 0.6879, 0.8282, 0.7043, 0.8649, 0.6171, 0.872, 0.6161, 0.8833, 0.6864, 0.8747, 0.6879, 0.8099, 0.6906, 0.8126, 0.6891, 0.8282, 0.7043, 0.8199, 0.7003, 0.9769, 0.4814, 0.9789, 0.4882, 0.9536, 0.4931, 0.951, 0.4901, 0.9639, 0.6684, 0.9598, 0.6647, 0.9789, 0.4882, 0.9835, 0.4887, 0.951, 0.4901, 0.9536, 0.4931, 0.9293, 0.58, 0.9252, 0.5768, 0.9536, 0.4931, 0.9789, 0.4882, 0.9598, 0.6647, 0.9293, 0.58, 0.8702, 0.5425, 0.8685, 0.5328, 0.9224, 0.5667, 0.9252, 0.5768, 0.817, 0.7226, 0.8199, 0.7003, 0.8282, 0.7043, 0.8203, 0.7231, 0.8812, 0.4473, 0.9769, 0.4814, 0.951, 0.4901, 0.8731, 0.4722, 0.8126, 0.6891, 0.8133, 0.6689, 0.8641, 0.6148, 0.8649, 0.6171, 0.8719, 0.4454, 0.8812, 0.4473, 0.8731, 0.4722, 0.8698, 0.4715, 0.8786, 0.784, 0.889, 0.7839, 0.8923, 0.9444, 0.8818, 0.9446, 0.8731, 0.4722, 0.8728, 0.4761, 0.869, 0.4756, 0.8698, 0.4715, 0.889, 0.7839, 0.9561, 0.7129, 0.9797, 0.9022, 0.8923, 0.9444, 0.8203, 0.7231, 0.8786, 0.784, 0.8818, 0.9446, 0.7924, 0.9023, 0.7918, 0.5823, 0.8126, 0.6891, 0.8099, 0.6906, 0.7842, 0.5852, 0.7706, 0.4462, 0.8719, 0.4454, 0.8698, 0.4715, 0.782, 0.4654, 0.8706, 0.6125, 0.8703, 0.6083, 0.8721, 0.6139, 0.872, 0.6161, 0.7879, 0.3203, 0.7385, 0.395, 0.7385, 0.2405, 0.7542, 0.2292, 0.7924, 0.9023, 0.7901, 0.902, 0.817, 0.7226, 0.8203, 0.7231, 0.868, 0.5358, 0.8671, 0.5279, 0.8685, 0.5328, 0.8702, 0.5425, 0.7793, 0.4662, 0.782, 0.4654, 0.7918, 0.5823, 0.7842, 0.5852, 0.9598, 0.6647, 0.9413, 0.6725, 0.9379, 0.6617, 0.9293, 0.58, 0.7793, 0.4662, 0.7685, 0.4474, 0.7706, 0.4462, 0.782, 0.4654, 0.6397, 0.5389, 0.6402, 0.4806, 0.645, 0.4859, 0.646, 0.5385, 0.6402, 0.4806, 0.7182, 0.4856, 0.7131, 0.4928, 0.645, 0.4859, 0.7182, 0.4856, 0.7054, 0.5803, 0.7, 0.5693, 0.7131, 0.4928, 0.7131, 0.4928, 0.7, 0.5693, 0.646, 0.5385, 0.645, 0.4859, 0.5671, 0.5742, 0.5519, 0.4822, 0.5569, 0.4895, 0.5709, 0.5666, 0.6326, 0.5391, 0.5671, 0.5742, 0.5709, 0.5666, 0.6265, 0.5387, 0.6333, 0.4806, 0.6326, 0.5391, 0.6265, 0.5387, 0.6281, 0.4857, 0.6281, 0.4857, 0.6265, 0.5387, 0.5709, 0.5666, 0.5569, 0.4895, 0.6365, 0.7003, 0.682, 0.7132, 0.665, 0.7111, 0.6361, 0.7048, 0.6274, 0.7207, 0.5831, 0.7147, 0.5991, 0.7131, 0.6279, 0.7127, 0.628, 0.7001, 0.6365, 0.7003, 0.6361, 0.7048, 0.6281, 0.7046, 0.5831, 0.7147, 0.5824, 0.7103, 0.5983, 0.7093, 0.5991, 0.7131, 0.682, 0.7132, 0.681, 0.717, 0.6642, 0.7148, 0.665, 0.7111, 0.6361, 0.7048, 0.665, 0.7111, 0.6642, 0.7148, 0.6359, 0.713, 0.6281, 0.7046, 0.6361, 0.7048, 0.6359, 0.713, 0.6279, 0.7127, 0.5983, 0.7093, 0.6281, 0.7046, 0.6279, 0.7127, 0.5991, 0.7131, 0.681, 0.717, 0.6359, 0.7209, 0.6359, 0.713, 0.6642, 0.7148, 0.6909, 0.7313, 0.6344, 0.7967, 0.6341, 0.7914, 0.6859, 0.7313, 0.5824, 0.7103, 0.628, 0.7001, 0.6281, 0.7046, 0.5983, 0.7093, 0.682, 0.7132, 0.6909, 0.7313, 0.6859, 0.7313, 0.681, 0.717, 0.6243, 0.7964, 0.5727, 0.7287, 0.5777, 0.7288, 0.6249, 0.7912, 0.6341, 0.7914, 0.6249, 0.7912, 0.6274, 0.7207, 0.6359, 0.7209, 0.6249, 0.7912, 0.5777, 0.7288, 0.5831, 0.7147, 0.6274, 0.7207, 0.6859, 0.7313, 0.6341, 0.7914, 0.6359, 0.7209, 0.681, 0.717, 0.6383, 0.556, 0.6425, 0.5498, 0.6404, 0.5607, 0.638, 0.5676, 0.5704, 0.6932, 0.5618, 0.5872, 0.5691, 0.5887, 0.5714, 0.6729, 0.7097, 0.5933, 0.696, 0.6976, 0.6941, 0.6782, 0.6999, 0.5942, 0.6379, 0.63, 0.637, 0.6257, 0.6371, 0.6214, 0.6385, 0.6277, 0.6425, 0.5498, 0.7097, 0.5933, 0.6999, 0.5942, 0.6404, 0.5607, 0.637, 0.6257, 0.6315, 0.6256, 0.6317, 0.621, 0.6371, 0.6214, 0.6303, 0.6296, 0.5704, 0.6932, 0.5714, 0.6729, 0.6299, 0.6272, 0.6404, 0.5607, 0.6385, 0.6277, 0.6371, 0.6214, 0.638, 0.5676, 0.6336, 0.5675, 0.638, 0.5676, 0.6371, 0.6214, 0.6317, 0.621, 0.6404, 0.5607, 0.6999, 0.5942, 0.6941, 0.6782, 0.6385, 0.6277, 0.5691, 0.5887, 0.6316, 0.5605, 0.6299, 0.6272, 0.5714, 0.6729, 0.6299, 0.6272, 0.6316, 0.5605, 0.6336, 0.5675, 0.6317, 0.621, 0.5473, 0.477, 0.6352, 0.4755, 0.6333, 0.4806, 0.5519, 0.4822, 0.6385, 0.4754, 0.7253, 0.4784, 0.7182, 0.4856, 0.6402, 0.4806, 0.6395, 0.5422, 0.6329, 0.5425, 0.6346, 0.5339, 0.6379, 0.5337, 0.6352, 0.4755, 0.6348, 0.4794, 0.6346, 0.4846, 0.6333, 0.4806, 0.7097, 0.5933, 0.6425, 0.5498, 0.6397, 0.5389, 0.7054, 0.5803, 0.5618, 0.5872, 0.5473, 0.477, 0.5519, 0.4822, 0.5671, 0.5742, 0.6388, 0.4795, 0.6385, 0.4754, 0.6402, 0.4806, 0.6388, 0.4844, 0.6326, 0.5391, 0.6333, 0.4806, 0.6346, 0.4846, 0.6346, 0.5339, 0.6402, 0.4806, 0.6397, 0.5389, 0.6379, 0.5337, 0.6388, 0.4844, 0.6388, 0.4844, 0.6379, 0.5337, 0.6346, 0.5339, 0.6346, 0.4846, 0.5519, 0.4822, 0.6333, 0.4806, 0.6281, 0.4857, 0.5569, 0.4895, 0.7054, 0.5803, 0.6397, 0.5389, 0.646, 0.5385, 0.7, 0.5693, 0.6425, 0.5498, 0.6395, 0.5422, 0.6379, 0.5337, 0.6397, 0.5389, 0.6425, 0.5498, 0.6302, 0.5488, 0.6329, 0.5425, 0.6395, 0.5422, 0.7253, 0.4784, 0.7097, 0.5933, 0.7054, 0.5803, 0.7182, 0.4856, 0.6348, 0.4794, 0.6388, 0.4795, 0.6388, 0.4844, 0.6346, 0.4846, 0.6302, 0.5488, 0.6425, 0.5498, 0.6383, 0.556, 0.6338, 0.5562, 0.6302, 0.5488, 0.6338, 0.5562, 0.6336, 0.5675, 0.6316, 0.5605, 0.6379, 0.63, 0.6303, 0.6296, 0.6315, 0.6256, 0.637, 0.6257, 0.6338, 0.5562, 0.6383, 0.556, 0.638, 0.5676, 0.6336, 0.5675, 0.6344, 0.7967, 0.6243, 0.7964, 0.6249, 0.7912, 0.6341, 0.7914, 0.5577, 0.5906, 0.5618, 0.5872, 0.5704, 0.6932, 0.5665, 0.6947, 0.5727, 0.7287, 0.5683, 0.7275, 0.5741, 0.7058, 0.5824, 0.7103, 0.5727, 0.7287, 0.5824, 0.7103, 0.5831, 0.7147, 0.5777, 0.7288, 0.5618, 0.5872, 0.6302, 0.5488, 0.6316, 0.5605, 0.5691, 0.5887, 0.6359, 0.7209, 0.6274, 0.7207, 0.6279, 0.7127, 0.6359, 0.713, 0.6303, 0.6296, 0.628, 0.7001, 0.5824, 0.7103, 0.5704, 0.6932, 0.5704, 0.6932, 0.5824, 0.7103, 0.5741, 0.7058, 0.5665, 0.6947, 0.696, 0.6976, 0.682, 0.7132, 0.6365, 0.7003, 0.6379, 0.63, 0.6379, 0.63, 0.6365, 0.7003, 0.628, 0.7001, 0.6303, 0.6296, 0.6987, 0.6989, 0.6899, 0.7088, 0.682, 0.7132, 0.696, 0.6976, 0.5342, 0.4586, 0.5473, 0.477, 0.5435, 0.4786, 0.5309, 0.461, 0.5727, 0.7287, 0.5351, 0.9075, 0.5309, 0.9066, 0.5683, 0.7275, 0.5473, 0.477, 0.5618, 0.5872, 0.5577, 0.5906, 0.5435, 0.4786, 0.6302, 0.5488, 0.5618, 0.5872, 0.5671, 0.5742, 0.6326, 0.5391, 0.6942, 0.7307, 0.6909, 0.7313, 0.682, 0.7132, 0.6899, 0.7088, 0.6317, 0.4522, 0.6352, 0.4755, 0.5473, 0.477, 0.5342, 0.4586, 0.696, 0.6976, 0.6379, 0.63, 0.6385, 0.6277, 0.6941, 0.6782, 0.6402, 0.4517, 0.6385, 0.4754, 0.6352, 0.4755, 0.6317, 0.4522, 0.6344, 0.7967, 0.6304, 0.9517, 0.6202, 0.9515, 0.6243, 0.7964, 0.6352, 0.4755, 0.6385, 0.4754, 0.6388, 0.4795, 0.6348, 0.4794, 0.6243, 0.7964, 0.6202, 0.9515, 0.5351, 0.9075, 0.5727, 0.7287, 0.6909, 0.7313, 0.7199, 0.9108, 0.6304, 0.9517, 0.6344, 0.7967, 0.7097, 0.5933, 0.7171, 0.5961, 0.6987, 0.6989, 0.696, 0.6976, 0.7379, 0.4606, 0.7253, 0.4784, 0.6385, 0.4754, 0.6402, 0.4517, 0.6315, 0.6256, 0.6303, 0.6296, 0.6299, 0.6272, 0.6317, 0.621, 0.7199, 0.9108, 0.6909, 0.7313, 0.6942, 0.7307, 0.7223, 0.9105, 0.6329, 0.5425, 0.6302, 0.5488, 0.6326, 0.5391, 0.6346, 0.5339, 0.728, 0.4794, 0.7171, 0.5961, 0.7097, 0.5933, 0.7253, 0.4784, 0.728, 0.4794, 0.7253, 0.4784, 0.7379, 0.4606, 0.7398, 0.4619])
_ca = me_cube.color_attributes.new('Col', 'BYTE_COLOR', 'CORNER')
_ca.data.foreach_set('color', [1.0, 1.0, 1.0, 1.0, 1.0, 1.0, 1.0, 1.0, 1.0, 1.0, 1.0, 1.0, 1.0, 1.0, 1.0, 1.0, 1.0, 1.0, 1.0, 1.0, 1.0, 1.0, 1.0, 1.0, 1.0, 1.0, 1.0, 1.0, 1.0, 1.0, 1.0, 1.0, 1.0, 1.0, 1.0, 1.0, 1.0, 1.0, 1.0, 1.0, 1.0, 1.0, 1.0, 1.0, 1.0, 1.0, 1.0, 1.0, 1.0, 1.0, 1.0, 1.0, 1.0, 1.0, 1.0, 1.0, 1.0, 1.0, 1.0, 1.0, 1.0, 1.0, 1.0, 1.0, 1.0, 1.0, 1.0, 1.0, 1.0, 1.0, 1.0, 1.0, 1.0, 1.0, 1.0, 1.0, 1.0, 1.0, 1.0, 1.0, 1.0, 1.0, 1.0, 1.0, 1.0, 1.0, 1.0, 1.0, 1.0, 1.0, 1.0, 1.0, 1.0, 1.0, 1.0, 1.0, 1.0, 1.0, 1.0, 1.0, 1.0, 1.0, 1.0, 1.0, 1.0, 1.0, 1.0, 1.0, 1.0, 1.0, 1.0, 1.0, 1.0, 1.0, 1.0, 1.0, 1.0, 1.0, 1.0, 1.0, 1.0, 1.0, 1.0, 1.0, 1.0, 1.0, 1.0, 1.0, 1.0, 1.0, 1.0, 1.0, 1.0, 1.0, 1.0, 1.0, 1.0, 1.0, 1.0, 1.0, 1.0, 1.0, 1.0, 1.0, 1.0, 1.0, 1.0, 1.0, 1.0, 1.0, 1.0, 1.0, 1.0, 1.0, 1.0, 1.0, 1.0, 1.0, 1.0, 1.0, 1.0, 1.0, 1.0, 1.0, 1.0, 1.0, 1.0, 1.0, 1.0, 1.0, 1.0, 1.0, 1.0, 1.0, 1.0, 1.0, 1.0, 1.0, 1.0, 1.0, 1.0, 1.0, 1.0, 1.0, 1.0, 1.0, 1.0, 1.0, 1.0, 1.0, 1.0, 1.0, 1.0, 1.0, 1.0, 1.0, 1.0, 1.0, 1.0, 1.0, 1.0, 1.0, 1.0, 1.0, 1.0, 1.0, 1.0, 1.0, 1.0, 1.0, 1.0, 1.0, 1.0, 1.0, 1.0, 1.0, 1.0, 1.0, 1.0, 1.0, 1.0, 1.0, 1.0, 1.0, 1.0, 1.0, 1.0, 1.0, 1.0, 1.0, 1.0, 1.0, 1.0, 1.0, 1.0, 1.0, 1.0, 1.0, 1.0, 1.0, 1.0, 1.0, 1.0, 1.0, 1.0, 1.0, 1.0, 1.0, 1.0, 1.0, 1.0, 1.0, 1.0, 1.0, 1.0, 1.0, 1.0, 1.0, 1.0, 1.0, 1.0, 1.0, 1.0, 1.0, 1.0, 1.0, 1.0, 1.0, 1.0, 1.0, 1.0, 1.0, 1.0, 1.0, 1.0, 1.0, 1.0, 1.0, 1.0, 1.0, 1.0, 1.0, 1.0, 1.0, 1.0, 1.0, 1.0, 1.0, 1.0, 1.0, 1.0, 1.0, 1.0, 1.0, 1.0, 1.0, 1.0, 1.0, 1.0, 1.0, 1.0, 1.0, 1.0, 1.0, 1.0, 1.0, 1.0, 1.0, 1.0, 1.0, 1.0, 1.0, 1.0, 1.0, 1.0, 1.0, 1.0, 1.0, 1.0, 1.0, 1.0, 1.0, 1.0, 1.0, 1.0, 1.0, 1.0, 1.0, 1.0, 1.0, 1.0, 1.0, 1.0, 1.0, 1.0, 1.0, 1.0, 1.0, 1.0, 1.0, 1.0, 1.0, 1.0, 1.0, 1.0, 1.0, 1.0, 1.0, 1.0, 1.0, 1.0, 1.0, 1.0, 1.0, 1.0, 1.0, 1.0, 1.0, 1.0, 1.0, 1.0, 1.0, 1.0, 1.0, 1.0, 1.0, 1.0, 1.0, 1.0, 1.0, 1.0, 1.0, 1.0, 1.0, 1.0, 1.0, 1.0, 1.0, 1.0, 1.0, 1.0, 1.0, 1.0, 1.0, 1.0, 1.0, 1.0, 1.0, 1.0, 1.0, 1.0, 1.0, 1.0, 1.0, 1.0, 1.0, 1.0, 1.0, 1.0, 1.0, 1.0, 1.0, 1.0, 1.0, 1.0, 1.0, 1.0, 1.0, 1.0, 1.0, 1.0, 1.0, 1.0, 1.0, 1.0, 1.0, 1.0, 1.0, 1.0, 1.0, 1.0, 1.0, 1.0, 1.0, 1.0, 1.0, 1.0, 1.0, 1.0, 1.0, 1.0, 1.0, 1.0, 1.0, 1.0, 1.0, 1.0, 1.0, 1.0, 1.0, 1.0, 1.0, 1.0, 1.0, 1.0, 1.0, 1.0, 1.0, 1.0, 1.0, 1.0, 1.0, 1.0, 1.0, 1.0, 1.0, 1.0, 1.0, 1.0, 1.0, 1.0, 1.0, 1.0, 1.0, 1.0, 1.0, 1.0, 1.0, 1.0, 1.0, 1.0, 1.0, 1.0, 1.0, 1.0, 1.0, 1.0, 1.0, 1.0, 1.0, 1.0, 1.0, 1.0, 1.0, 1.0, 1.0, 1.0, 1.0, 1.0, 1.0, 1.0, 1.0, 1.0, 1.0, 1.0, 1.0, 1.0, 1.0, 1.0, 1.0, 1.0, 1.0, 1.0, 1.0, 1.0, 1.0, 1.0, 1.0, 1.0, 1.0, 1.0, 1.0, 1.0, 1.0, 1.0, 1.0, 1.0, 1.0, 1.0, 1.0, 1.0, 1.0, 1.0, 1.0, 1.0, 1.0, 1.0, 1.0, 1.0, 1.0, 1.0, 1.0, 1.0, 1.0, 1.0, 1.0, 1.0, 1.0, 1.0, 1.0, 1.0, 1.0, 1.0, 1.0, 1.0, 1.0, 1.0, 1.0, 1.0, 1.0, 1.0, 1.0, 1.0, 1.0, 1.0, 1.0, 1.0, 1.0, 1.0, 1.0, 1.0, 1.0, 1.0, 1.0, 1.0, 1.0, 1.0, 1.0, 1.0, 1.0, 1.0, 1.0, 1.0, 1.0, 1.0, 1.0, 1.0, 1.0, 1.0, 1.0, 1.0, 1.0, 1.0, 1.0, 1.0, 1.0, 1.0, 1.0, 1.0, 1.0, 1.0, 1.0, 1.0, 1.0, 1.0, 1.0, 1.0, 1.0, 1.0, 1.0, 1.0, 1.0, 1.0, 1.0, 1.0, 1.0, 1.0, 1.0, 1.0, 1.0, 1.0, 1.0, 1.0, 1.0, 1.0, 1.0, 1.0, 1.0, 1.0, 1.0, 1.0, 1.0, 1.0, 1.0, 1.0, 1.0, 1.0, 1.0, 1.0, 1.0, 1.0, 1.0, 1.0, 1.0, 1.0, 1.0, 1.0, 1.0, 1.0, 1.0, 1.0, 1.0, 1.0, 1.0, 1.0, 1.0, 1.0, 1.0, 1.0, 1.0, 1.0, 1.0, 1.0, 1.0, 1.0, 1.0, 1.0, 1.0, 1.0, 1.0, 1.0, 1.0, 1.0, 1.0, 1.0, 1.0, 1.0, 1.0, 1.0, 1.0, 1.0, 1.0, 1.0, 1.0, 1.0, 1.0, 1.0, 1.0, 1.0, 1.0, 1.0, 1.0, 1.0, 1.0, 1.0, 1.0, 1.0, 1.0, 1.0, 1.0, 1.0, 1.0, 1.0, 1.0, 1.0, 1.0, 1.0, 1.0, 1.0, 1.0, 1.0, 1.0, 1.0, 1.0, 1.0, 1.0, 1.0, 1.0, 1.0, 1.0, 1.0, 1.0, 1.0, 1.0, 1.0, 1.0, 1.0, 1.0, 1.0, 1.0, 1.0, 1.0, 1.0, 1.0, 1.0, 1.0, 1.0, 1.0, 1.0, 1.0, 1.0, 1.0, 1.0, 1.0, 1.0, 1.0, 1.0, 1.0, 1.0, 1.0, 1.0, 1.0, 1.0, 1.0, 1.0, 1.0, 1.0, 1.0, 1.0, 1.0, 1.0, 1.0, 1.0, 1.0, 1.0, 1.0, 1.0, 1.0, 1.0, 1.0, 1.0, 1.0, 1.0, 1.0, 1.0, 1.0, 1.0, 1.0, 1.0, 1.0, 1.0, 1.0, 1.0, 1.0, 1.0, 1.0, 1.0, 1.0, 1.0, 1.0, 1.0, 1.0, 1.0, 1.0, 1.0, 1.0, 1.0, 1.0, 1.0, 1.0, 1.0, 1.0, 1.0, 1.0, 1.0, 1.0, 1.0, 1.0, 1.0, 1.0, 1.0, 1.0, 1.0, 1.0, 1.0, 1.0, 1.0, 1.0, 1.0, 1.0, 1.0, 1.0, 1.0, 1.0, 1.0, 1.0, 1.0, 1.0, 1.0, 1.0, 1.0, 1.0, 1.0, 1.0, 1.0, 1.0, 1.0, 1.0, 1.0, 1.0, 1.0, 1.0, 1.0, 1.0, 1.0, 1.0, 1.0, 1.0, 1.0, 1.0, 1.0, 1.0, 1.0, 1.0, 1.0, 1.0, 1.0, 1.0, 1.0, 1.0, 1.0, 1.0, 1.0, 1.0, 1.0, 1.0, 1.0, 1.0, 1.0, 1.0, 1.0, 1.0, 1.0, 1.0, 1.0, 1.0, 1.0, 1.0, 1.0, 1.0, 1.0, 1.0, 1.0, 1.0, 1.0, 1.0, 1.0, 1.0, 1.0, 1.0, 1.0, 1.0, 1.0, 1.0, 1.0, 1.0, 1.0, 1.0, 1.0, 1.0, 1.0, 1.0, 1.0, 1.0, 1.0, 1.0, 1.0, 1.0, 1.0, 1.0, 1.0, 1.0, 1.0, 1.0, 1.0, 1.0, 1.0, 1.0, 1.0, 1.0, 1.0, 1.0, 1.0, 1.0, 1.0, 1.0, 1.0, 1.0, 1.0, 1.0, 1.0, 1.0, 1.0, 1.0, 1.0, 1.0, 1.0, 1.0, 1.0, 1.0, 1.0, 1.0, 1.0, 1.0, 1.0, 1.0, 1.0, 1.0, 1.0, 1.0, 1.0, 1.0, 1.0, 1.0, 1.0, 1.0, 1.0, 1.0, 1.0, 1.0, 1.0, 1.0, 1.0, 1.0, 1.0, 1.0, 1.0, 1.0, 1.0, 1.0, 1.0, 1.0, 1.0, 1.0, 1.0, 1.0, 1.0, 1.0, 1.0, 1.0, 1.0, 1.0, 1.0, 1.0, 1.0, 1.0, 1.0, 1.0, 1.0, 1.0, 1.0, 1.0, 1.0, 1.0, 1.0, 1.0, 1.0, 1.0, 1.0, 1.0, 1.0, 1.0, 1.0, 1.0, 1.0, 1.0, 1.0, 1.0, 1.0, 1.0, 1.0, 1.0, 1.0, 1.0, 1.0, 1.0, 1.0, 1.0, 1.0, 1.0, 1.0, 1.0, 1.0, 1.0, 1.0, 1.0, 1.0, 1.0, 1.0, 1.0, 1.0, 1.0, 1.0, 1.0, 1.0, 1.0, 1.0, 1.0, 1.0, 1.0, 1.0, 1.0, 1.0, 1.0, 1.0, 1.0, 1.0, 1.0, 1.0, 1.0, 1.0, 1.0, 1.0, 1.0, 1.0, 1.0, 1.0, 1.0, 1.0, 1.0, 1.0, 1.0, 1.0, 1.0, 1.0, 1.0, 1.0, 1.0, 1.0, 1.0, 1.0, 1.0, 1.0, 1.0, 1.0, 1.0, 1.0, 1.0, 1.0, 1.0, 1.0, 1.0, 1.0, 1.0, 1.0, 1.0, 1.0, 1.0, 1.0, 1.0, 1.0, 1.0, 1.0, 1.0, 1.0, 1.0, 1.0, 1.0, 1.0, 1.0, 1.0, 1.0, 1.0, 1.0, 1.0, 1.0, 1.0, 1.0, 1.0, 1.0, 1.0, 1.0, 1.0, 1.0, 1.0, 1.0, 1.0, 1.0, 1.0, 1.0, 1.0, 1.0, 1.0, 1.0, 1.0, 1.0, 1.0, 1.0, 1.0, 1.0, 1.0, 1.0, 1.0, 1.0, 1.0, 1.0, 1.0, 1.0, 1.0, 1.0, 1.0, 1.0, 1.0, 1.0, 1.0, 1.0, 1.0, 1.0, 1.0, 1.0, 1.0, 1.0, 1.0, 1.0, 1.0, 1.0, 1.0, 1.0, 1.0, 1.0, 1.0, 1.0, 1.0, 1.0, 1.0, 1.0, 1.0, 1.0, 1.0, 1.0, 1.0, 1.0, 1.0, 1.0, 1.0, 1.0, 1.0, 1.0, 1.0, 1.0, 1.0, 1.0, 1.0, 1.0, 1.0, 1.0, 1.0, 1.0, 1.0, 1.0, 1.0, 1.0, 1.0, 1.0, 1.0, 1.0, 1.0, 1.0, 1.0, 1.0, 1.0, 1.0, 1.0, 1.0, 1.0, 1.0, 1.0, 1.0, 1.0, 1.0, 1.0, 1.0, 1.0, 1.0, 1.0, 1.0, 1.0, 1.0, 1.0, 1.0, 1.0, 1.0, 1.0, 1.0, 1.0, 1.0, 1.0, 1.0, 1.0, 1.0, 1.0, 1.0, 1.0, 1.0, 1.0, 1.0, 1.0, 1.0, 1.0, 1.0, 1.0, 1.0, 1.0, 1.0, 1.0, 1.0, 1.0, 1.0, 1.0, 1.0, 1.0, 1.0, 1.0, 1.0, 1.0, 1.0, 1.0, 1.0, 1.0, 1.0, 1.0, 1.0, 1.0, 1.0, 1.0, 1.0, 1.0, 1.0, 1.0, 1.0, 1.0, 1.0, 1.0, 1.0, 1.0, 1.0, 1.0, 1.0, 1.0, 1.0, 1.0, 1.0, 1.0, 1.0, 1.0, 1.0, 1.0, 1.0, 1.0, 1.0, 1.0, 1.0, 1.0, 1.0, 1.0, 1.0, 1.0, 1.0, 1.0, 1.0, 1.0, 1.0, 1.0, 1.0, 1.0, 1.0, 1.0, 1.0, 1.0, 1.0, 1.0, 1.0, 1.0, 1.0, 1.0, 1.0, 1.0, 1.0, 1.0, 1.0, 1.0, 1.0, 1.0, 1.0, 1.0, 1.0, 1.0, 1.0, 1.0, 1.0, 1.0, 1.0, 1.0, 1.0, 1.0, 1.0, 1.0, 1.0, 1.0, 1.0, 1.0, 1.0, 1.0, 1.0, 1.0, 1.0, 1.0, 1.0, 1.0, 1.0, 1.0, 1.0, 1.0, 1.0, 1.0, 1.0, 1.0, 1.0, 1.0, 1.0, 1.0, 1.0, 1.0, 1.0, 1.0, 1.0, 1.0, 1.0, 1.0, 1.0, 1.0, 1.0, 1.0, 1.0, 1.0, 1.0, 1.0, 1.0, 1.0, 1.0, 1.0, 1.0, 1.0, 1.0, 1.0, 1.0, 1.0, 1.0, 1.0, 1.0, 1.0, 1.0, 1.0, 1.0, 1.0, 1.0, 1.0, 1.0, 1.0, 1.0, 1.0, 1.0, 1.0, 1.0, 1.0, 1.0, 1.0, 1.0, 1.0, 1.0, 1.0, 1.0, 1.0, 1.0, 1.0, 1.0, 1.0, 1.0, 1.0, 1.0, 1.0, 1.0, 1.0, 1.0, 1.0, 1.0, 1.0, 1.0, 1.0, 1.0, 1.0, 1.0, 1.0, 1.0, 1.0, 1.0, 1.0, 1.0, 1.0, 1.0, 1.0, 1.0, 1.0, 1.0, 1.0, 1.0, 1.0, 1.0, 1.0, 1.0, 1.0, 1.0, 1.0, 1.0, 1.0, 1.0, 1.0, 1.0, 1.0, 1.0, 1.0, 1.0, 1.0, 1.0, 1.0, 1.0, 1.0, 1.0, 1.0, 1.0, 1.0, 1.0, 1.0, 1.0, 1.0, 1.0, 1.0, 1.0, 1.0, 1.0, 1.0, 1.0, 1.0, 1.0, 1.0, 1.0, 1.0, 1.0, 1.0, 1.0, 1.0, 1.0, 1.0, 1.0, 1.0, 1.0, 1.0, 1.0, 1.0, 1.0, 1.0, 1.0, 1.0, 1.0, 1.0, 1.0, 1.0, 1.0, 1.0, 1.0, 1.0, 1.0, 1.0, 1.0, 1.0, 1.0, 1.0, 1.0, 1.0, 1.0, 1.0, 1.0, 1.0, 1.0, 1.0, 1.0, 1.0, 1.0, 1.0, 1.0, 1.0, 1.0, 1.0, 1.0, 1.0, 1.0, 1.0, 1.0, 1.0, 1.0, 1.0, 1.0, 1.0, 1.0, 1.0, 1.0, 1.0, 1.0, 1.0, 1.0, 1.0, 1.0, 1.0, 1.0, 1.0, 1.0, 1.0, 1.0, 1.0, 1.0, 1.0, 1.0, 1.0, 1.0, 1.0, 1.0, 1.0, 1.0, 1.0, 1.0, 1.0, 1.0, 1.0, 1.0, 1.0, 1.0, 1.0, 1.0, 1.0, 1.0, 1.0, 1.0, 1.0, 1.0, 1.0, 1.0, 1.0, 1.0, 1.0, 1.0, 1.0, 1.0, 1.0, 1.0, 1.0, 1.0, 1.0, 1.0, 1.0, 1.0, 1.0, 1.0, 1.0, 1.0, 1.0, 1.0, 1.0, 1.0, 1.0, 1.0, 1.0, 1.0, 1.0, 1.0, 1.0, 1.0, 1.0, 1.0, 1.0, 1.0, 1.0, 1.0, 1.0, 1.0, 1.0, 1.0, 1.0, 1.0, 1.0, 1.0, 1.0, 1.0, 1.0, 1.0, 1.0, 1.0, 1.0, 1.0, 1.0, 1.0, 1.0, 1.0, 1.0, 1.0, 1.0, 1.0, 1.0, 1.0, 1.0, 1.0, 1.0, 1.0, 1.0, 1.0, 1.0, 1.0, 1.0, 1.0, 1.0, 1.0, 1.0, 1.0, 1.0, 1.0, 1.0, 1.0, 1.0, 1.0, 1.0, 1.0, 1.0, 1.0, 1.0, 1.0, 1.0, 1.0, 1.0, 1.0, 1.0, 1.0, 1.0, 1.0, 1.0, 1.0, 1.0, 1.0, 1.0, 1.0, 1.0, 1.0, 1.0, 1.0, 1.0, 1.0, 1.0, 1.0, 1.0, 1.0, 1.0, 1.0, 1.0, 1.0, 1.0, 1.0, 1.0, 1.0, 1.0, 1.0, 1.0, 1.0, 1.0, 1.0, 1.0, 1.0, 1.0, 1.0, 1.0, 1.0, 1.0, 1.0, 1.0, 1.0, 1.0, 1.0, 1.0, 1.0, 1.0, 1.0, 1.0, 1.0, 1.0, 1.0, 1.0, 1.0, 1.0, 1.0, 1.0, 1.0, 1.0, 1.0, 1.0, 1.0, 1.0, 1.0, 1.0, 1.0, 1.0, 1.0, 1.0, 1.0, 1.0, 1.0, 1.0, 1.0, 1.0, 1.0, 1.0, 1.0, 1.0, 1.0, 1.0, 1.0, 1.0, 1.0, 1.0, 1.0, 1.0, 1.0, 1.0, 1.0, 1.0, 1.0, 1.0, 1.0, 1.0, 1.0, 1.0, 1.0, 1.0, 1.0, 1.0, 1.0, 1.0, 1.0, 1.0, 1.0, 1.0, 1.0, 1.0, 1.0, 1.0, 1.0, 1.0, 1.0, 1.0, 1.0, 1.0, 1.0, 1.0, 1.0, 1.0, 1.0, 1.0, 1.0, 1.0, 1.0, 1.0, 1.0, 1.0, 1.0, 1.0, 1.0, 1.0, 1.0, 1.0, 1.0, 1.0, 1.0, 1.0, 1.0, 1.0, 1.0, 1.0, 1.0, 1.0, 1.0, 1.0, 1.0, 1.0, 1.0, 1.0, 1.0, 1.0, 1.0, 1.0, 1.0, 1.0, 1.0, 1.0, 1.0, 1.0, 1.0, 1.0, 1.0, 1.0, 1.0, 1.0, 1.0, 1.0, 1.0, 1.0, 1.0, 1.0, 1.0, 1.0, 1.0, 1.0, 1.0, 1.0, 1.0, 1.0, 1.0, 1.0, 1.0, 1.0, 1.0, 1.0, 1.0, 1.0, 1.0, 1.0, 1.0, 1.0, 1.0, 1.0, 1.0, 1.0, 1.0, 1.0, 1.0, 1.0, 1.0, 1.0, 1.0, 1.0, 1.0, 1.0, 1.0, 1.0, 1.0, 1.0, 1.0, 1.0, 1.0, 1.0, 1.0, 1.0, 1.0, 1.0, 1.0, 1.0, 1.0, 1.0, 1.0, 1.0, 1.0, 1.0, 1.0, 1.0, 1.0, 1.0, 1.0, 1.0, 1.0, 1.0, 1.0, 1.0, 1.0, 1.0, 1.0, 1.0, 1.0, 1.0, 1.0, 1.0, 1.0, 1.0, 1.0, 1.0, 1.0, 1.0, 1.0, 1.0, 1.0, 1.0, 1.0, 1.0, 1.0, 1.0, 1.0, 1.0, 1.0, 1.0, 1.0, 1.0, 1.0, 1.0, 1.0, 1.0, 1.0, 1.0, 1.0, 1.0, 1.0, 1.0, 1.0, 1.0, 1.0, 1.0, 1.0, 1.0, 1.0, 1.0, 1.0, 1.0, 1.0, 1.0, 1.0, 1.0, 1.0, 1.0, 1.0, 1.0, 1.0, 1.0, 1.0, 1.0, 1.0, 1.0, 1.0, 1.0, 1.0, 1.0, 1.0, 1.0, 1.0, 1.0, 1.0, 1.0, 1.0, 1.0, 1.0, 1.0, 1.0, 1.0, 1.0, 1.0, 1.0, 1.0, 1.0, 1.0, 1.0, 1.0, 1.0, 1.0, 1.0, 1.0, 1.0, 1.0, 1.0, 1.0, 1.0, 1.0, 1.0, 1.0, 1.0, 1.0, 1.0, 1.0, 1.0, 1.0, 1.0, 1.0, 1.0, 1.0, 1.0, 1.0, 1.0, 1.0, 1.0, 1.0, 1.0, 1.0, 1.0, 1.0, 1.0, 1.0, 1.0, 1.0, 1.0, 1.0, 1.0, 1.0, 1.0, 1.0, 1.0, 1.0, 1.0, 1.0, 1.0, 1.0, 1.0, 1.0, 1.0, 1.0, 1.0, 1.0, 1.0, 1.0, 1.0, 1.0, 1.0, 1.0, 1.0, 1.0, 1.0, 1.0, 1.0, 1.0, 1.0, 1.0, 1.0, 1.0, 1.0, 1.0, 1.0, 1.0, 1.0, 1.0, 1.0, 1.0, 1.0, 1.0, 1.0, 1.0, 1.0, 1.0, 1.0, 1.0, 1.0, 1.0, 1.0, 1.0, 1.0, 1.0, 1.0, 1.0, 1.0, 1.0, 1.0, 1.0, 1.0, 1.0, 1.0, 1.0, 1.0, 1.0, 1.0, 1.0, 1.0, 1.0, 1.0, 1.0, 1.0, 1.0, 1.0, 1.0, 1.0, 1.0, 1.0, 1.0, 1.0, 1.0, 1.0, 1.0, 1.0, 1.0, 1.0, 1.0, 1.0, 1.0, 1.0, 1.0, 1.0, 1.0, 1.0, 1.0, 1.0, 1.0, 1.0, 1.0, 1.0, 1.0, 1.0, 1.0, 1.0, 1.0, 1.0, 1.0, 1.0, 1.0, 1.0, 1.0, 1.0, 1.0, 1.0, 1.0, 1.0, 1.0, 1.0, 1.0, 1.0, 1.0, 1.0, 1.0, 1.0, 1.0, 1.0, 1.0, 1.0, 1.0, 1.0, 1.0, 1.0, 1.0, 1.0, 1.0, 1.0, 1.0, 1.0, 1.0, 1.0, 1.0, 1.0, 1.0, 1.0, 1.0, 1.0, 1.0, 1.0, 1.0, 1.0, 1.0, 1.0, 1.0, 1.0, 1.0, 1.0, 1.0, 1.0, 1.0, 1.0, 1.0, 1.0, 1.0, 1.0, 1.0, 1.0, 1.0, 1.0, 1.0, 1.0, 1.0, 1.0, 1.0, 1.0, 1.0, 1.0, 1.0, 1.0, 1.0, 1.0, 1.0, 1.0, 1.0, 1.0, 1.0, 1.0, 1.0, 1.0, 1.0, 1.0, 1.0, 1.0, 1.0, 1.0, 1.0, 1.0, 1.0, 1.0, 1.0, 1.0, 1.0, 1.0, 1.0, 1.0, 1.0, 1.0, 1.0, 1.0, 1.0, 1.0, 1.0, 1.0, 1.0, 1.0, 1.0, 1.0, 1.0, 1.0, 1.0, 1.0, 1.0, 1.0, 1.0, 1.0, 1.0, 1.0, 1.0, 1.0, 1.0, 1.0, 1.0, 1.0, 1.0, 1.0, 1.0, 1.0, 1.0, 1.0, 1.0, 1.0, 1.0, 1.0, 1.0, 1.0, 1.0, 1.0, 1.0, 1.0, 1.0, 1.0, 1.0, 1.0, 1.0, 1.0, 1.0, 1.0, 1.0, 1.0, 1.0, 1.0, 1.0, 1.0, 1.0, 1.0, 1.0, 1.0, 1.0, 1.0, 1.0, 1.0, 1.0, 1.0, 1.0, 1.0, 1.0, 1.0, 1.0, 1.0, 1.0, 1.0, 1.0, 1.0, 1.0, 1.0, 1.0, 1.0, 1.0, 1.0, 1.0, 1.0, 1.0, 1.0, 1.0, 1.0, 1.0, 1.0, 1.0, 1.0, 1.0, 1.0, 1.0, 1.0, 1.0, 1.0, 1.0, 1.0, 1.0, 1.0, 1.0, 1.0, 1.0, 1.0, 1.0, 1.0, 1.0, 1.0, 1.0, 1.0, 1.0, 1.0, 1.0, 1.0, 1.0, 1.0, 1.0, 1.0, 1.0, 1.0, 1.0, 1.0, 1.0, 1.0, 1.0, 1.0, 1.0, 1.0, 1.0, 1.0, 1.0, 1.0, 1.0, 1.0, 1.0, 1.0, 1.0, 1.0, 1.0, 1.0, 1.0, 1.0, 1.0, 1.0, 1.0, 1.0, 1.0, 1.0, 1.0, 1.0, 1.0, 1.0, 1.0, 1.0, 1.0, 1.0, 1.0, 1.0, 1.0, 1.0, 1.0, 1.0, 1.0, 1.0, 1.0, 1.0, 1.0, 1.0, 1.0, 1.0, 1.0, 1.0, 1.0, 1.0, 1.0, 1.0, 1.0, 1.0, 1.0, 1.0, 1.0, 1.0, 1.0, 1.0, 1.0, 1.0, 1.0, 1.0, 1.0, 1.0, 1.0, 1.0, 1.0, 1.0, 1.0, 1.0, 1.0, 1.0, 1.0, 1.0, 1.0, 1.0, 1.0, 1.0, 1.0, 1.0, 1.0, 1.0, 1.0, 1.0, 1.0, 1.0, 1.0, 1.0, 1.0, 1.0, 1.0, 1.0, 1.0, 1.0, 1.0, 1.0, 1.0, 1.0, 1.0, 1.0, 1.0, 1.0, 1.0, 1.0, 1.0, 1.0, 1.0, 1.0, 1.0, 1.0, 1.0, 1.0, 1.0, 1.0, 1.0, 1.0, 1.0, 1.0, 1.0, 1.0, 1.0, 1.0, 1.0, 1.0, 1.0, 1.0, 1.0, 1.0, 1.0, 1.0, 1.0, 1.0, 1.0, 1.0, 1.0, 1.0, 1.0, 1.0, 1.0, 1.0, 1.0, 1.0, 1.0, 1.0, 1.0, 1.0, 1.0, 1.0, 1.0, 1.0, 1.0, 1.0, 1.0, 1.0, 1.0, 1.0, 1.0, 1.0, 1.0, 1.0, 1.0, 1.0, 1.0, 1.0, 1.0, 1.0, 1.0, 1.0, 1.0, 1.0, 1.0, 1.0, 1.0, 1.0, 1.0, 1.0, 1.0, 1.0, 1.0, 1.0, 1.0, 1.0, 1.0, 1.0, 1.0, 1.0, 1.0, 1.0, 1.0, 1.0, 1.0, 1.0, 1.0, 1.0, 1.0, 1.0, 1.0, 1.0, 1.0, 1.0, 1.0, 1.0, 1.0, 1.0, 1.0, 1.0, 1.0, 1.0, 1.0, 1.0, 1.0, 1.0, 1.0, 1.0, 1.0, 1.0, 1.0, 1.0, 1.0, 1.0, 1.0, 1.0, 1.0, 1.0, 1.0, 1.0, 1.0, 1.0, 1.0, 1.0, 1.0, 1.0, 1.0, 1.0, 1.0, 1.0, 1.0, 1.0, 1.0, 1.0, 1.0, 1.0, 1.0, 1.0, 1.0, 1.0, 1.0, 1.0, 1.0, 1.0, 1.0, 1.0, 1.0, 1.0, 1.0, 1.0, 1.0, 1.0, 1.0, 1.0, 1.0, 1.0, 1.0, 1.0, 1.0, 1.0, 1.0, 1.0, 1.0, 1.0, 1.0, 1.0, 1.0, 1.0, 1.0, 1.0, 1.0, 1.0, 1.0, 1.0, 1.0, 1.0, 1.0, 1.0, 1.0, 1.0, 1.0, 1.0, 1.0, 1.0, 1.0, 1.0, 1.0, 1.0, 1.0, 1.0, 1.0, 1.0, 1.0, 1.0, 1.0, 1.0, 1.0, 1.0, 1.0, 1.0, 1.0, 1.0, 1.0, 1.0, 1.0, 1.0, 1.0, 1.0, 1.0, 1.0, 1.0, 1.0, 1.0, 1.0, 1.0, 1.0, 1.0, 1.0, 1.0, 1.0, 1.0, 1.0, 1.0, 1.0, 1.0, 1.0, 1.0, 1.0, 1.0, 1.0, 1.0, 1.0, 1.0, 1.0, 1.0, 1.0, 1.0, 1.0, 1.0, 1.0, 1.0, 1.0, 1.0, 1.0, 1.0, 1.0, 1.0, 1.0, 1.0, 1.0, 1.0, 1.0, 1.0, 1.0, 1.0, 1.0, 1.0, 1.0, 1.0, 1.0, 1.0, 1.0, 1.0, 1.0, 1.0, 1.0, 1.0, 1.0, 1.0, 1.0, 1.0, 1.0, 1.0, 1.0, 1.0, 1.0, 1.0, 1.0, 1.0, 1.0, 1.0, 1.0, 1.0, 1.0, 1.0, 1.0, 1.0, 1.0, 1.0, 1.0, 1.0, 1.0, 1.0, 1.0, 1.0, 1.0, 1.0, 1.0, 1.0, 1.0, 1.0, 1.0, 1.0, 1.0, 1.0, 1.0, 1.0, 1.0, 1.0, 1.0, 1.0, 1.0, 1.0, 1.0, 1.0, 1.0, 1.0, 1.0, 1.0, 1.0, 1.0, 1.0, 1.0, 1.0, 1.0, 1.0, 1.0, 1.0, 1.0, 1.0, 1.0, 1.0, 1.0, 1.0, 1.0, 1.0, 1.0, 1.0, 1.0, 1.0, 1.0, 1.0, 1.0, 1.0, 1.0, 1.0, 1.0, 1.0, 1.0, 1.0, 1.0, 1.0, 1.0, 1.0, 1.0, 1.0, 1.0, 1.0, 1.0, 1.0, 1.0, 1.0, 1.0, 1.0, 1.0, 1.0, 1.0, 1.0, 1.0, 1.0, 1.0, 1.0, 1.0, 1.0, 1.0, 1.0, 1.0, 1.0, 1.0, 1.0, 1.0, 1.0, 1.0, 1.0, 1.0, 1.0, 1.0, 1.0, 1.0, 1.0, 1.0, 1.0, 1.0, 1.0, 1.0, 1.0, 1.0, 1.0, 1.0, 1.0, 1.0, 1.0, 1.0, 1.0, 1.0, 1.0, 1.0, 1.0, 1.0, 1.0, 1.0, 1.0, 1.0, 1.0, 1.0, 1.0, 1.0, 1.0, 1.0, 1.0, 1.0, 1.0, 1.0, 1.0, 1.0, 1.0, 1.0, 1.0, 1.0, 1.0, 1.0, 1.0, 1.0, 1.0, 1.0, 1.0, 1.0, 1.0, 1.0, 1.0, 1.0, 1.0, 1.0, 1.0, 1.0, 1.0, 1.0, 1.0, 1.0, 1.0, 1.0, 1.0, 1.0, 1.0, 1.0, 1.0, 1.0, 1.0, 1.0, 1.0, 1.0, 1.0, 1.0, 1.0, 1.0, 1.0, 1.0, 1.0, 1.0, 1.0, 1.0, 1.0, 1.0, 1.0, 1.0, 1.0, 1.0, 1.0, 1.0, 1.0, 1.0, 1.0, 1.0, 1.0, 1.0, 1.0, 1.0, 1.0, 1.0, 1.0, 1.0, 1.0, 1.0, 1.0, 1.0, 1.0, 1.0, 1.0, 1.0, 1.0, 1.0, 1.0, 1.0, 1.0, 1.0, 1.0, 1.0, 1.0, 1.0, 1.0, 1.0, 1.0, 1.0, 1.0, 1.0, 1.0, 1.0, 1.0, 1.0, 1.0, 1.0, 1.0, 1.0, 1.0, 1.0, 1.0, 1.0, 1.0, 1.0, 1.0, 1.0, 1.0, 1.0, 1.0, 1.0, 1.0, 1.0, 1.0, 1.0, 1.0, 1.0, 1.0, 1.0, 1.0, 1.0, 1.0, 1.0, 1.0, 1.0, 1.0, 1.0, 1.0, 1.0, 1.0, 1.0, 1.0, 1.0, 1.0, 1.0, 1.0, 1.0, 1.0, 1.0, 1.0, 1.0, 1.0, 1.0, 1.0, 1.0, 1.0, 1.0, 1.0, 1.0, 1.0, 1.0, 1.0, 1.0, 1.0, 1.0, 1.0, 1.0, 1.0, 1.0, 1.0, 1.0, 1.0, 1.0, 1.0, 1.0, 1.0, 1.0, 1.0, 1.0, 1.0, 1.0, 1.0, 1.0, 1.0, 1.0, 1.0, 1.0, 1.0, 1.0, 1.0, 1.0, 1.0, 1.0, 1.0, 1.0, 1.0, 1.0, 1.0, 1.0, 1.0, 1.0, 1.0, 1.0, 1.0, 1.0, 1.0, 1.0, 1.0, 1.0, 1.0, 1.0, 1.0, 1.0, 1.0, 1.0, 1.0, 1.0, 1.0, 1.0, 1.0, 1.0, 1.0, 1.0, 1.0, 1.0, 1.0, 1.0, 1.0, 1.0, 1.0, 1.0, 1.0, 1.0, 1.0, 1.0, 1.0, 1.0, 1.0, 1.0, 1.0, 1.0, 1.0, 1.0, 1.0, 1.0, 1.0, 1.0, 1.0, 1.0, 1.0, 1.0, 1.0, 1.0, 1.0, 1.0, 1.0, 1.0, 1.0, 1.0, 1.0, 1.0, 1.0, 1.0, 1.0, 1.0, 1.0, 1.0, 1.0, 1.0, 1.0, 1.0, 1.0, 1.0, 1.0, 1.0, 1.0, 1.0, 1.0, 1.0, 1.0, 1.0, 1.0, 1.0, 1.0, 1.0, 1.0, 1.0, 1.0, 1.0, 1.0, 1.0, 1.0, 1.0, 1.0, 1.0, 1.0, 1.0, 1.0, 1.0, 1.0, 1.0, 1.0, 1.0, 1.0, 1.0, 1.0, 1.0, 1.0, 1.0, 1.0, 1.0, 1.0, 1.0, 1.0, 1.0, 1.0, 1.0, 1.0, 1.0, 1.0, 1.0, 1.0, 1.0, 1.0, 1.0, 1.0, 1.0, 1.0, 1.0, 1.0, 1.0, 1.0, 1.0, 1.0, 1.0, 1.0, 1.0, 1.0, 1.0, 1.0, 1.0, 1.0, 1.0, 1.0, 1.0, 1.0, 1.0, 1.0, 1.0, 1.0, 1.0, 1.0, 1.0, 1.0, 1.0, 1.0, 1.0, 1.0, 1.0, 1.0, 1.0, 1.0, 1.0, 1.0, 1.0, 1.0, 1.0, 1.0, 1.0, 1.0, 1.0, 1.0, 1.0, 1.0, 1.0, 1.0, 1.0, 1.0, 1.0, 1.0, 1.0, 1.0, 1.0, 1.0, 1.0, 1.0, 1.0, 1.0, 1.0, 1.0, 1.0, 1.0, 1.0, 1.0, 1.0, 1.0, 1.0, 1.0, 1.0, 1.0, 1.0, 1.0, 1.0, 1.0, 1.0, 1.0, 1.0, 1.0, 1.0, 1.0, 1.0, 1.0, 1.0, 1.0, 1.0, 1.0, 1.0, 1.0, 1.0, 1.0, 1.0, 1.0, 1.0, 1.0, 1.0, 1.0, 1.0, 1.0, 1.0, 1.0, 1.0, 1.0, 1.0, 1.0, 1.0, 1.0, 1.0, 1.0, 1.0, 1.0, 1.0, 1.0, 1.0, 1.0, 1.0, 1.0, 1.0, 1.0, 1.0, 1.0, 1.0, 1.0, 1.0, 1.0, 1.0, 1.0, 1.0, 1.0, 1.0, 1.0, 1.0, 1.0, 1.0, 1.0, 1.0, 1.0, 1.0, 1.0, 1.0, 1.0, 1.0, 1.0, 1.0, 1.0, 1.0, 1.0, 1.0, 1.0, 1.0, 1.0, 1.0, 1.0, 1.0, 1.0, 1.0, 1.0, 1.0, 1.0, 1.0, 1.0, 1.0, 1.0, 1.0, 1.0, 1.0, 1.0, 1.0, 1.0, 1.0, 1.0, 1.0, 1.0, 1.0, 1.0, 1.0, 1.0, 1.0, 1.0, 1.0, 1.0, 1.0, 1.0, 1.0, 1.0, 1.0, 1.0, 1.0, 1.0, 1.0, 1.0, 1.0, 1.0, 1.0, 1.0, 1.0, 1.0, 1.0, 1.0, 1.0, 1.0, 1.0, 1.0, 1.0, 1.0, 1.0, 1.0, 1.0, 1.0, 1.0, 1.0, 1.0, 1.0, 1.0, 1.0, 1.0, 1.0, 1.0, 1.0, 1.0, 1.0, 1.0, 1.0, 1.0, 1.0, 1.0, 1.0, 1.0, 1.0, 1.0, 1.0, 1.0, 1.0, 1.0, 1.0, 1.0, 1.0, 1.0, 1.0, 1.0, 1.0, 1.0, 1.0, 1.0, 1.0, 1.0, 1.0, 1.0, 1.0, 1.0, 1.0, 1.0, 1.0, 1.0, 1.0, 1.0, 1.0, 1.0, 1.0, 1.0, 1.0, 1.0, 1.0, 1.0, 1.0, 1.0, 1.0, 1.0, 1.0, 1.0, 1.0, 1.0, 1.0, 1.0, 1.0, 1.0, 1.0, 1.0, 1.0, 1.0, 1.0, 1.0, 1.0, 1.0, 1.0, 1.0, 1.0, 1.0, 1.0, 1.0, 1.0, 1.0, 1.0, 1.0, 1.0, 1.0, 1.0, 1.0, 1.0, 1.0, 1.0, 1.0, 1.0, 1.0, 1.0, 1.0, 1.0, 1.0, 1.0, 1.0, 1.0, 1.0, 1.0, 1.0, 1.0, 1.0, 1.0, 1.0, 1.0, 1.0, 1.0, 1.0, 1.0, 1.0, 1.0, 1.0, 1.0, 1.0, 1.0, 1.0, 1.0, 1.0, 1.0, 1.0, 1.0, 1.0, 1.0, 1.0, 1.0, 1.0, 1.0, 1.0, 1.0, 1.0, 1.0, 1.0, 1.0, 1.0, 1.0, 1.0, 1.0, 1.0, 1.0, 1.0, 1.0, 1.0, 1.0, 1.0, 1.0, 1.0, 1.0, 1.0, 1.0, 1.0, 1.0, 1.0, 1.0, 1.0, 1.0, 1.0, 1.0, 1.0, 1.0, 1.0, 1.0, 1.0, 1.0, 1.0, 1.0, 1.0, 1.0, 1.0, 1.0, 1.0, 1.0, 1.0, 1.0, 1.0, 1.0, 1.0, 1.0, 1.0, 1.0, 1.0, 1.0, 1.0, 1.0, 1.0, 1.0, 1.0, 1.0, 1.0, 1.0, 1.0, 1.0, 1.0, 1.0, 1.0, 1.0, 1.0, 1.0, 1.0, 1.0, 1.0, 1.0, 1.0, 1.0, 1.0, 1.0, 1.0, 1.0, 1.0, 1.0, 1.0, 1.0, 1.0, 1.0, 1.0, 1.0, 1.0, 1.0, 1.0, 1.0, 1.0, 1.0, 1.0, 1.0, 1.0, 1.0, 1.0, 1.0, 1.0, 1.0, 1.0, 1.0, 1.0, 1.0, 1.0, 1.0, 1.0, 1.0, 1.0, 1.0, 1.0, 1.0, 1.0, 1.0, 1.0, 1.0, 1.0, 1.0, 1.0, 1.0, 1.0, 1.0, 1.0, 1.0, 1.0, 1.0, 1.0, 1.0, 1.0, 1.0, 1.0, 1.0, 1.0, 1.0, 1.0, 1.0, 1.0, 1.0, 1.0, 1.0, 1.0, 1.0, 1.0, 1.0, 1.0, 1.0, 1.0, 1.0, 1.0, 1.0, 1.0, 1.0, 1.0, 1.0, 1.0, 1.0, 1.0, 1.0, 1.0, 1.0, 1.0, 1.0, 1.0, 1.0, 1.0, 1.0, 1.0, 1.0, 1.0, 1.0, 1.0, 1.0, 1.0, 1.0, 1.0, 1.0, 1.0, 1.0, 1.0, 1.0, 1.0, 1.0, 1.0, 1.0, 1.0, 1.0, 1.0, 1.0, 1.0, 1.0, 1.0, 1.0, 1.0, 1.0, 1.0, 1.0, 1.0, 1.0, 1.0, 1.0, 1.0, 1.0, 1.0, 1.0, 1.0, 1.0, 1.0, 1.0, 1.0, 1.0, 1.0, 1.0, 1.0, 1.0, 1.0, 1.0, 1.0, 1.0, 1.0, 1.0, 1.0, 1.0, 1.0, 1.0, 1.0, 1.0, 1.0, 1.0, 1.0, 1.0, 1.0, 1.0, 1.0, 1.0, 1.0, 1.0, 1.0, 1.0, 1.0, 1.0, 1.0, 1.0, 1.0, 1.0, 1.0, 1.0, 1.0, 1.0, 1.0, 1.0, 1.0, 1.0, 1.0, 1.0, 1.0, 1.0, 1.0, 1.0, 1.0, 1.0, 1.0, 1.0, 1.0, 1.0, 1.0, 1.0, 1.0, 1.0, 1.0, 1.0, 1.0, 1.0, 1.0, 1.0, 1.0, 1.0, 1.0, 1.0, 1.0, 1.0, 1.0, 1.0, 1.0, 1.0, 1.0, 1.0, 1.0, 1.0, 1.0, 1.0, 1.0, 1.0, 1.0, 1.0, 1.0, 1.0, 1.0, 1.0, 1.0, 1.0, 1.0, 1.0, 1.0, 1.0, 1.0, 1.0, 1.0, 1.0, 1.0, 1.0, 1.0, 1.0, 1.0, 1.0, 1.0, 1.0, 1.0, 1.0, 1.0, 1.0, 1.0, 1.0, 1.0, 1.0, 1.0, 1.0, 1.0, 1.0, 1.0, 1.0, 1.0, 1.0, 1.0, 1.0, 1.0, 1.0, 1.0, 1.0, 1.0, 1.0, 1.0, 1.0, 1.0, 1.0, 1.0, 1.0, 1.0, 1.0, 1.0, 1.0, 1.0, 1.0, 1.0, 1.0, 1.0, 1.0, 1.0, 1.0, 1.0, 1.0, 1.0, 1.0, 1.0, 1.0, 1.0, 1.0, 1.0, 1.0, 1.0, 1.0, 1.0, 1.0, 1.0, 1.0, 1.0, 1.0, 1.0, 1.0, 1.0, 1.0, 1.0, 1.0, 1.0, 1.0, 1.0, 1.0, 1.0, 1.0, 1.0, 1.0, 1.0, 1.0, 1.0, 1.0, 1.0, 1.0, 1.0, 1.0, 1.0, 1.0, 1.0, 1.0, 1.0, 1.0, 1.0, 1.0, 1.0, 1.0, 1.0, 1.0, 1.0, 1.0, 1.0, 1.0, 1.0, 1.0, 1.0, 1.0, 1.0, 1.0, 1.0, 1.0, 1.0, 1.0, 1.0, 1.0, 1.0, 1.0, 1.0, 1.0, 1.0, 1.0, 1.0, 1.0, 1.0, 1.0, 1.0, 1.0, 1.0, 1.0, 1.0, 1.0, 1.0, 1.0, 1.0, 1.0, 1.0, 1.0, 1.0, 1.0, 1.0, 1.0, 1.0, 1.0, 1.0, 1.0, 1.0, 1.0, 1.0, 1.0, 1.0, 1.0, 1.0, 1.0, 1.0, 1.0, 1.0, 1.0, 1.0, 1.0, 1.0, 1.0, 1.0, 1.0, 1.0, 1.0, 1.0, 1.0, 1.0, 1.0, 1.0, 1.0, 1.0, 1.0, 1.0, 1.0, 1.0, 1.0, 1.0, 1.0, 1.0, 1.0, 1.0, 1.0, 1.0, 1.0, 1.0, 1.0, 1.0, 1.0, 1.0, 1.0, 1.0, 1.0, 1.0, 1.0, 1.0, 1.0, 1.0, 1.0, 1.0, 1.0, 1.0, 1.0, 1.0, 1.0, 1.0, 1.0, 1.0, 1.0, 1.0, 1.0, 1.0, 1.0, 1.0, 1.0, 1.0, 1.0, 1.0, 1.0, 1.0, 1.0, 1.0, 1.0, 1.0, 1.0, 1.0, 1.0, 1.0, 1.0, 1.0, 1.0, 1.0, 1.0, 1.0, 1.0, 1.0, 1.0, 1.0, 1.0, 1.0, 1.0, 1.0, 1.0, 1.0, 1.0, 1.0, 1.0, 1.0, 1.0, 1.0, 1.0, 1.0, 1.0, 1.0, 1.0, 1.0, 1.0, 1.0, 1.0, 1.0, 1.0, 1.0, 1.0, 1.0, 1.0, 1.0, 1.0, 1.0, 1.0, 1.0, 1.0, 1.0, 1.0, 1.0, 1.0, 1.0, 1.0, 1.0, 1.0, 1.0, 1.0, 1.0, 1.0, 1.0, 1.0, 1.0, 1.0, 1.0, 1.0, 1.0, 1.0, 1.0, 1.0, 1.0, 1.0, 1.0, 1.0, 1.0, 1.0, 1.0, 1.0, 1.0, 1.0, 1.0, 1.0, 1.0, 1.0, 1.0, 1.0, 1.0, 1.0, 1.0, 1.0, 1.0, 1.0, 1.0, 1.0, 1.0, 1.0, 1.0, 1.0, 1.0, 1.0, 1.0, 1.0, 1.0, 1.0, 1.0, 1.0, 1.0, 1.0, 1.0, 1.0, 1.0, 1.0, 1.0, 1.0, 1.0, 1.0, 1.0, 1.0, 1.0, 1.0, 1.0, 1.0, 1.0, 1.0, 1.0, 1.0, 1.0, 1.0, 1.0, 1.0, 1.0, 1.0, 1.0, 1.0, 1.0, 1.0, 1.0, 1.0, 1.0, 1.0, 1.0, 1.0, 1.0, 1.0, 1.0, 1.0, 1.0, 1.0, 1.0, 1.0, 1.0, 1.0, 1.0, 1.0, 1.0, 1.0, 1.0, 1.0, 1.0, 1.0, 1.0, 1.0, 1.0, 1.0, 1.0, 1.0, 1.0, 1.0, 1.0, 1.0, 1.0, 1.0, 1.0, 1.0, 1.0, 1.0, 1.0, 1.0, 1.0, 1.0, 1.0, 1.0, 1.0, 1.0, 1.0, 1.0, 1.0, 1.0, 1.0, 1.0, 1.0, 1.0, 1.0, 1.0, 1.0, 1.0, 1.0, 1.0, 1.0, 1.0, 1.0, 1.0, 1.0, 1.0, 1.0, 1.0, 1.0, 1.0, 1.0, 1.0, 1.0, 1.0, 1.0, 1.0, 1.0, 1.0, 1.0, 1.0, 1.0, 1.0, 1.0, 1.0, 1.0, 1.0, 1.0, 1.0, 1.0, 1.0, 1.0, 1.0, 1.0, 1.0, 1.0, 1.0, 1.0, 1.0, 1.0, 1.0, 1.0, 1.0, 1.0, 1.0, 1.0, 1.0, 1.0, 1.0, 1.0, 1.0, 1.0, 1.0, 1.0, 1.0, 1.0, 1.0, 1.0, 1.0, 1.0, 1.0, 1.0, 1.0, 1.0, 1.0, 1.0, 1.0, 1.0, 1.0, 1.0, 1.0, 1.0, 1.0, 1.0, 1.0, 1.0, 1.0, 1.0, 1.0, 1.0, 1.0, 1.0, 1.0, 1.0, 1.0, 1.0, 1.0, 1.0, 1.0, 1.0, 1.0, 1.0, 1.0, 1.0, 1.0, 1.0, 1.0, 1.0, 1.0, 1.0, 1.0, 1.0, 1.0, 1.0, 1.0, 1.0, 1.0, 1.0, 1.0, 1.0, 1.0, 1.0, 1.0, 1.0, 1.0, 1.0, 1.0, 1.0, 1.0, 1.0, 1.0, 1.0, 1.0, 1.0, 1.0, 1.0, 1.0, 1.0, 1.0, 1.0, 1.0, 1.0, 1.0, 1.0, 1.0, 1.0, 1.0, 1.0, 1.0, 1.0, 1.0, 1.0, 1.0, 1.0, 1.0, 1.0, 1.0, 1.0, 1.0, 1.0, 1.0, 1.0, 1.0, 1.0, 1.0, 1.0, 1.0, 1.0, 1.0, 1.0, 1.0, 1.0, 1.0, 1.0, 1.0, 1.0, 1.0, 1.0, 1.0, 1.0, 1.0, 1.0, 1.0, 1.0, 1.0, 1.0, 1.0, 1.0, 1.0, 1.0, 1.0, 1.0, 1.0, 1.0, 1.0, 1.0, 1.0, 1.0, 1.0, 1.0, 1.0, 1.0, 1.0, 1.0, 1.0, 1.0, 1.0, 1.0, 1.0, 1.0, 1.0, 1.0, 1.0, 1.0, 1.0, 1.0, 1.0, 1.0, 1.0, 1.0, 1.0, 1.0, 1.0, 1.0, 1.0, 1.0, 1.0, 1.0, 1.0, 1.0, 1.0, 1.0, 1.0, 1.0, 1.0, 1.0, 1.0, 1.0, 1.0, 1.0, 1.0, 1.0, 1.0, 1.0, 1.0, 1.0, 1.0, 1.0, 1.0, 1.0, 1.0, 1.0, 1.0, 1.0, 1.0, 1.0, 1.0, 1.0, 1.0, 1.0, 1.0, 1.0, 1.0, 1.0, 1.0, 1.0, 1.0, 1.0, 1.0, 1.0, 1.0, 1.0, 1.0, 1.0, 1.0, 1.0, 1.0, 1.0, 1.0, 1.0, 1.0, 1.0, 1.0, 1.0, 1.0, 1.0, 1.0, 1.0, 1.0, 1.0, 1.0, 1.0, 1.0, 1.0, 1.0, 1.0, 1.0, 1.0, 1.0, 1.0, 1.0, 1.0, 1.0, 1.0, 1.0, 1.0, 1.0, 1.0, 1.0, 1.0, 1.0, 1.0, 1.0, 1.0, 1.0, 1.0, 1.0, 1.0, 1.0, 1.0, 1.0, 1.0, 1.0, 1.0, 1.0, 1.0, 1.0, 1.0, 1.0, 1.0, 1.0, 1.0, 1.0, 1.0, 1.0, 1.0, 1.0, 1.0, 1.0, 1.0, 1.0, 1.0, 1.0, 1.0, 1.0, 1.0, 1.0, 1.0, 1.0, 1.0, 1.0, 1.0, 1.0, 1.0, 1.0, 1.0, 1.0, 1.0, 1.0, 1.0, 1.0, 1.0, 1.0, 1.0, 1.0, 1.0, 1.0, 1.0, 1.0, 1.0, 1.0, 1.0, 1.0, 1.0, 1.0, 1.0, 1.0, 1.0, 1.0, 1.0, 1.0, 1.0, 1.0, 1.0, 1.0, 1.0, 1.0, 1.0, 1.0, 1.0, 1.0, 1.0, 1.0, 1.0, 1.0, 1.0, 1.0, 1.0, 1.0, 1.0, 1.0, 1.0, 1.0, 1.0, 1.0, 1.0, 1.0, 1.0, 1.0, 1.0, 1.0, 1.0, 1.0, 1.0, 1.0, 1.0, 1.0, 1.0, 1.0, 1.0, 1.0, 1.0, 1.0, 1.0, 1.0, 1.0, 1.0, 1.0, 1.0, 1.0, 1.0, 1.0, 1.0, 1.0, 1.0, 1.0, 1.0, 1.0, 1.0, 1.0, 1.0, 1.0, 1.0, 1.0, 1.0, 1.0, 1.0, 1.0, 1.0, 1.0, 1.0, 1.0, 1.0, 1.0, 1.0, 1.0, 1.0, 1.0, 1.0, 1.0, 1.0, 1.0, 1.0, 1.0, 1.0, 1.0, 1.0, 1.0, 1.0, 1.0, 1.0, 1.0, 1.0, 1.0, 1.0, 1.0, 1.0, 1.0, 1.0, 1.0, 1.0, 1.0, 1.0, 1.0, 1.0, 1.0, 1.0, 1.0, 1.0, 1.0, 1.0, 1.0, 1.0, 1.0, 1.0, 1.0, 1.0, 1.0, 1.0, 1.0, 1.0, 1.0, 1.0, 1.0, 1.0, 1.0, 1.0, 1.0, 1.0, 1.0, 1.0, 1.0, 1.0, 1.0, 1.0, 1.0, 1.0, 1.0, 1.0, 1.0, 1.0, 1.0, 1.0, 1.0, 1.0, 1.0, 1.0, 1.0, 1.0, 1.0, 1.0, 1.0, 1.0, 1.0, 1.0, 1.0, 1.0, 1.0, 1.0, 1.0, 1.0, 1.0, 1.0, 1.0, 1.0, 1.0, 1.0, 1.0, 1.0, 1.0, 1.0, 1.0, 1.0, 1.0, 1.0, 1.0, 1.0, 1.0, 1.0, 1.0, 1.0, 1.0, 1.0, 1.0, 1.0, 1.0, 1.0, 1.0, 1.0, 1.0, 1.0, 1.0, 1.0, 1.0, 1.0, 1.0, 1.0, 1.0, 1.0, 1.0, 1.0, 1.0, 1.0, 1.0, 1.0, 1.0, 1.0, 1.0, 1.0, 1.0, 1.0, 1.0, 1.0, 1.0, 1.0, 1.0, 1.0, 1.0, 1.0, 1.0, 1.0, 1.0, 1.0, 1.0, 1.0, 1.0, 1.0, 1.0, 1.0, 1.0, 1.0, 1.0, 1.0, 1.0, 1.0, 1.0, 1.0, 1.0, 1.0, 1.0, 1.0, 1.0, 1.0, 1.0, 1.0, 1.0, 1.0, 1.0, 1.0, 1.0, 1.0, 1.0, 1.0, 1.0, 1.0, 1.0, 1.0, 1.0, 1.0, 1.0, 1.0, 1.0, 1.0, 1.0, 1.0, 1.0, 1.0, 1.0, 1.0, 1.0, 1.0, 1.0, 1.0, 1.0, 1.0, 1.0, 1.0, 1.0, 1.0, 1.0, 1.0, 1.0, 1.0, 1.0, 1.0, 1.0, 1.0, 1.0, 1.0, 1.0, 1.0, 1.0, 1.0, 1.0, 1.0, 1.0, 1.0, 1.0, 1.0, 1.0, 1.0, 1.0, 1.0, 1.0, 1.0, 1.0, 1.0, 1.0, 1.0, 1.0, 1.0, 1.0, 1.0, 1.0, 1.0, 1.0, 1.0, 1.0, 1.0, 1.0, 1.0, 1.0, 1.0, 1.0, 1.0, 1.0, 1.0, 1.0, 1.0, 1.0, 1.0, 1.0, 1.0, 1.0, 1.0, 1.0, 1.0, 1.0, 1.0, 1.0, 1.0, 1.0, 1.0, 1.0, 1.0, 1.0, 1.0, 1.0, 1.0, 1.0, 1.0, 1.0, 1.0, 1.0, 1.0, 1.0, 1.0, 1.0, 1.0, 1.0, 1.0, 1.0, 1.0, 1.0, 1.0, 1.0, 1.0, 1.0, 1.0, 1.0, 1.0, 1.0, 1.0, 1.0, 1.0, 1.0, 1.0, 1.0, 1.0, 1.0, 1.0, 1.0, 1.0, 1.0, 1.0, 1.0, 1.0, 1.0, 1.0, 1.0, 1.0, 1.0, 1.0, 1.0, 1.0, 1.0, 1.0, 1.0, 1.0, 1.0, 1.0, 1.0, 1.0, 1.0, 1.0, 1.0, 1.0, 1.0, 1.0, 1.0, 1.0, 1.0, 1.0, 1.0, 1.0, 1.0, 1.0, 1.0, 1.0, 1.0, 1.0, 1.0, 1.0, 1.0, 1.0, 1.0, 1.0, 1.0, 1.0, 1.0, 1.0, 1.0, 1.0, 1.0, 1.0, 1.0, 1.0, 1.0, 1.0, 1.0, 1.0, 1.0, 1.0, 1.0, 1.0, 1.0, 1.0, 1.0, 1.0, 1.0, 1.0, 1.0, 1.0, 1.0, 1.0, 1.0, 1.0, 1.0, 1.0, 1.0, 1.0, 1.0, 1.0, 1.0, 1.0, 1.0, 1.0, 1.0, 1.0, 1.0, 1.0, 1.0, 1.0, 1.0, 1.0, 1.0, 1.0, 1.0, 1.0, 1.0, 1.0, 1.0, 1.0, 1.0, 1.0, 1.0, 1.0, 1.0, 1.0, 1.0, 1.0, 1.0, 1.0, 1.0, 1.0, 1.0, 1.0, 1.0, 1.0, 1.0, 1.0, 1.0, 1.0, 1.0, 1.0, 1.0, 1.0, 1.0, 1.0, 1.0, 1.0, 1.0, 1.0, 1.0, 1.0, 1.0, 1.0, 1.0, 1.0, 1.0, 1.0, 1.0, 1.0, 1.0, 1.0, 1.0, 1.0, 1.0, 1.0, 1.0, 1.0, 1.0, 1.0, 1.0, 1.0, 1.0, 1.0, 1.0, 1.0, 1.0, 1.0, 1.0, 1.0, 1.0, 1.0, 1.0, 1.0, 1.0, 1.0, 1.0, 1.0, 1.0, 1.0, 1.0, 1.0, 1.0, 1.0, 1.0, 1.0, 1.0, 1.0, 1.0, 1.0, 1.0, 1.0, 1.0, 1.0, 1.0, 1.0, 1.0, 1.0, 1.0, 1.0, 1.0, 1.0, 1.0, 1.0, 1.0, 1.0, 1.0, 1.0, 1.0, 1.0, 1.0, 1.0, 1.0, 1.0, 1.0, 1.0, 1.0, 1.0, 1.0, 1.0, 1.0, 1.0, 1.0, 1.0, 1.0, 1.0, 1.0, 1.0, 1.0, 1.0, 1.0, 1.0, 1.0, 1.0, 1.0, 1.0, 1.0, 1.0, 1.0, 1.0, 1.0, 1.0, 1.0, 1.0, 1.0, 1.0, 1.0, 1.0, 1.0, 1.0, 1.0, 1.0, 1.0, 1.0, 1.0, 1.0, 1.0, 1.0, 1.0, 1.0, 1.0, 1.0, 1.0, 1.0, 1.0, 1.0, 1.0, 1.0, 1.0, 1.0, 1.0, 1.0, 1.0, 1.0, 1.0, 1.0, 1.0, 1.0, 1.0, 1.0, 1.0, 1.0, 1.0, 1.0, 1.0, 1.0, 1.0, 1.0, 1.0, 1.0, 1.0, 1.0, 1.0, 1.0, 1.0, 1.0, 1.0, 1.0, 1.0, 1.0, 1.0, 1.0, 1.0, 1.0, 1.0, 1.0, 1.0, 1.0, 1.0, 1.0, 1.0, 1.0, 1.0, 1.0, 1.0, 1.0, 1.0, 1.0, 1.0, 1.0, 1.0, 1.0, 1.0, 1.0, 1.0, 1.0, 1.0, 1.0, 1.0, 1.0, 1.0, 1.0, 1.0, 1.0, 1.0, 1.0, 1.0, 1.0, 1.0, 1.0, 1.0, 1.0, 1.0, 1.0, 1.0, 1.0, 1.0, 1.0, 1.0, 1.0, 1.0, 1.0, 1.0, 1.0, 1.0, 1.0, 1.0, 1.0, 1.0, 1.0, 1.0, 1.0, 1.0, 1.0, 1.0, 1.0, 1.0, 1.0, 1.0, 1.0, 1.0, 1.0, 1.0, 1.0, 1.0, 1.0, 1.0, 1.0, 1.0, 1.0, 1.0, 1.0, 1.0, 1.0, 1.0, 1.0, 1.0, 1.0, 1.0, 1.0, 1.0, 1.0, 1.0, 1.0, 1.0, 1.0, 1.0, 1.0, 1.0, 1.0, 1.0, 1.0, 1.0, 1.0, 1.0, 1.0, 1.0, 1.0, 1.0, 1.0, 1.0, 1.0, 1.0, 1.0, 1.0, 1.0, 1.0, 1.0, 1.0, 1.0, 1.0, 1.0, 1.0, 1.0, 1.0, 1.0, 1.0, 1.0, 1.0, 1.0, 1.0, 1.0, 1.0, 1.0, 1.0, 1.0, 1.0, 1.0, 1.0, 1.0, 1.0, 1.0, 1.0, 1.0, 1.0, 1.0, 1.0, 1.0, 1.0, 1.0, 1.0, 1.0, 1.0, 1.0, 1.0, 1.0, 1.0, 1.0, 1.0, 1.0, 1.0, 1.0, 1.0, 1.0, 1.0, 1.0, 1.0, 1.0, 1.0, 1.0, 1.0, 1.0, 1.0, 1.0, 1.0, 1.0, 1.0, 1.0, 1.0, 1.0, 1.0, 1.0, 1.0, 1.0, 1.0, 1.0, 1.0, 1.0, 1.0, 1.0, 1.0, 1.0, 1.0, 1.0, 1.0, 1.0, 1.0, 1.0, 1.0, 1.0, 1.0, 1.0, 1.0, 1.0, 1.0, 1.0, 1.0, 1.0, 1.0, 1.0, 1.0, 1.0, 1.0, 1.0, 1.0, 1.0, 1.0, 1.0, 1.0, 1.0, 1.0, 1.0, 1.0, 1.0, 1.0, 1.0, 1.0, 1.0, 1.0, 1.0, 1.0, 1.0, 1.0, 1.0, 1.0, 1.0, 1.0, 1.0, 1.0, 1.0, 1.0, 1.0, 1.0, 1.0, 1.0, 1.0, 1.0, 1.0, 1.0, 1.0, 1.0, 1.0, 1.0, 1.0, 1.0, 1.0, 1.0, 1.0, 1.0, 1.0, 1.0, 1.0, 1.0, 1.0, 1.0, 1.0, 1.0, 1.0, 1.0, 1.0, 1.0, 1.0, 1.0, 1.0, 1.0, 1.0, 1.0, 1.0, 1.0, 1.0, 1.0, 1.0, 1.0, 1.0, 1.0, 1.0, 1.0, 1.0, 1.0, 1.0, 1.0, 1.0, 1.0, 1.0, 1.0, 1.0, 1.0, 1.0, 1.0, 1.0, 1.0, 1.0, 1.0, 1.0, 1.0, 1.0, 1.0, 1.0, 1.0, 1.0, 1.0, 1.0, 1.0, 1.0, 1.0, 1.0, 1.0, 1.0, 1.0, 1.0, 1.0, 1.0, 1.0, 1.0, 1.0, 1.0, 1.0, 1.0, 1.0, 1.0, 1.0, 1.0])
me_cube.materials.append(mat_wall_002)
me_cube.use_remesh_preserve_volume = False
me_cube.use_remesh_preserve_attributes = False
me_cube.use_mirror_vertex_groups = False
me_cube.update()

# ---- objects
ob_cube = bpy.data.objects.new('Cube', me_cube)

# ---- transforms, parenting, visibility, modifiers, constraints
ob_cube.location = (-2.022, -0.9723, 2.011)
ob_cube.lock_rotations_4d = False
ob_cube.empty_display_type = 'ARROWS'
ob_cube.lineart.crease_threshold = 0.0

# ---- collection membership
col_collection_1.objects.link(ob_cube)

# ---- scene / render settings (as saved in the file)
scene.frame_start = 1; scene.frame_end = 250; scene.frame_set(97)
scene.render.engine = 'BLENDER_EEVEE_NEXT'
scene.render.dither_intensity = 0.0
scene.cycles.use_denoising = False
scene.cycles.samples = 512
scene.cycles.sampling_pattern = 'TABULATED_SOBOL'
scene.cycles.light_sampling_threshold = 0.0
scene.cycles.use_adaptive_sampling = False
scene.cycles.use_light_tree = False
scene.cycles.blur_glossy = 0.0
scene.cycles.sample_clamp_indirect = 0.0
scene.view_settings.view_transform = 'Standard'
bpy.context.view_layer.update()

# ---- added for rendering (the .blend has no active camera and no usable light): camera, sun
cam_auto = bpy.data.cameras.new('AutoCamera')
cam_auto.lens = 50.0
cam_auto.sensor_width = 36.0
cam_auto.clip_end = 1000.0
ob_auto_camera = bpy.data.objects.new('AutoCamera', cam_auto)
scene.collection.objects.link(ob_auto_camera)
ob_auto_camera.location = (8.36688, -11.8568, 8.44269)
ob_auto_camera.rotation_euler = (1.09748, -7.21219e-08, 0.694738)
scene.camera = ob_auto_camera
light_auto_sun = bpy.data.lights.new('AutoSun', 'SUN')
light_auto_sun.energy = 3.0
light_auto_sun.angle = 0.0523599
ob_auto_sun = bpy.data.objects.new('AutoSun', light_auto_sun)
scene.collection.objects.link(ob_auto_sun)
ob_auto_sun.rotation_euler = (0.872665, 0.174533, 0.523599)
bpy.context.view_layer.update()

